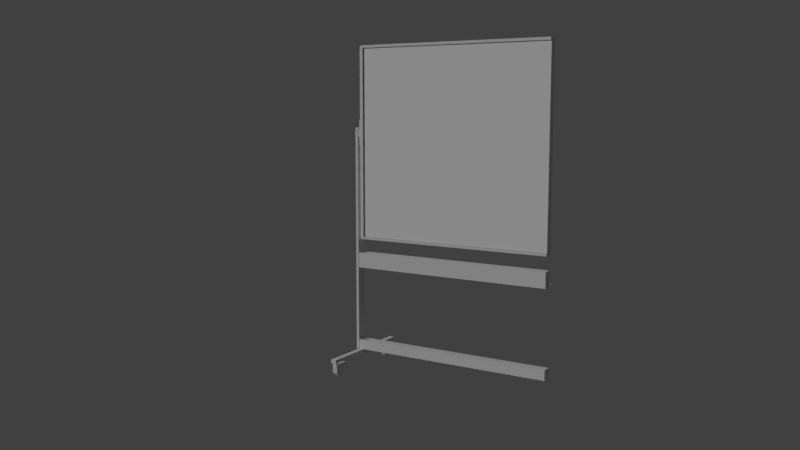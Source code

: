# Source: WhiteBoard.blend  (saved by Blender 2.79.0; exported with 4.5.12 LTS)
import bpy
from mathutils import Matrix  # noqa: F401  (used for matrix-valued properties, if any)

bpy.ops.wm.read_factory_settings(use_empty=True)
scene = bpy.context.scene
scene.name = 'Scene'

# ---- collections
col_collection_1 = bpy.data.collections.new('Collection 1'); scene.collection.children.link(col_collection_1)
col_collection_1.hide_render = True
col_collection_1.hide_viewport = True
col_collection_3 = bpy.data.collections.new('Collection 3'); scene.collection.children.link(col_collection_3)

# ---- materials (node trees are filled in below, after node groups)
mat_material = bpy.data.materials.new('Material')
mat_material.alpha_threshold = 0.0
mat_material.roughness = 0.5
mat_material_003 = bpy.data.materials.new('Material.003')
mat_material_003.alpha_threshold = 0.0
mat_material_003.roughness = 0.5
mat_black_plastic_color_001 = bpy.data.materials.new('Black_Plastic_Color.001')
mat_black_plastic_color_001.alpha_threshold = 0.0
mat_black_plastic_color_001.roughness = 0.5
mat_black_plastic_color = bpy.data.materials.new('Black_Plastic_Color')
mat_black_plastic_color.alpha_threshold = 0.0
mat_black_plastic_color.roughness = 0.5

# ---- material node trees
mat_material.use_nodes = True; mat_material.node_tree.nodes.clear()
_N = mat_material.node_tree.nodes; _L = mat_material.node_tree.links
n0 = _N.new('ShaderNodeOutputMaterial'); n0.name = 'Material Output'; n0.location = (300, 300)
n1 = _N.new('ShaderNodeBsdfDiffuse'); n1.name = 'Diffuse BSDF'; n1.location = (10, 300)
_L.new(n1.outputs[0], n0.inputs[0])
n0.is_active_output = True
mat_material_003.use_nodes = True; mat_material_003.node_tree.nodes.clear()
_N = mat_material_003.node_tree.nodes; _L = mat_material_003.node_tree.links
n0 = _N.new('ShaderNodeOutputMaterial'); n0.name = 'Material Output'; n0.location = (300, 300)
n1 = _N.new('ShaderNodeBsdfDiffuse'); n1.name = 'Diffuse BSDF'; n1.location = (10, 300)
n1.inputs[0].default_value = (0.9, 0.9, 0.9, 1.0)
_L.new(n1.outputs[0], n0.inputs[0])
n0.is_active_output = True
mat_black_plastic_color_001.use_nodes = True; mat_black_plastic_color_001.node_tree.nodes.clear()
_N = mat_black_plastic_color_001.node_tree.nodes; _L = mat_black_plastic_color_001.node_tree.links
n0 = _N.new('ShaderNodeOutputMaterial'); n0.name = 'Material Output'; n0.location = (300, 300)
n1 = _N.new('ShaderNodeBsdfDiffuse'); n1.name = 'Diffuse BSDF'; n1.location = (10, 300)
n1.inputs[0].default_value = (0.2079, 0.2079, 0.2079, 1.0)
_L.new(n1.outputs[0], n0.inputs[0])
n0.is_active_output = True
mat_black_plastic_color.use_nodes = True; mat_black_plastic_color.node_tree.nodes.clear()
_N = mat_black_plastic_color.node_tree.nodes; _L = mat_black_plastic_color.node_tree.links
n0 = _N.new('ShaderNodeOutputMaterial'); n0.name = 'Material Output'; n0.location = (300, 300)
n1 = _N.new('ShaderNodeBsdfDiffuse'); n1.name = 'Diffuse BSDF'; n1.location = (10, 300)
n1.inputs[0].default_value = (0.208, 0.208, 0.208, 1.0)
_L.new(n1.outputs[0], n0.inputs[0])
n0.is_active_output = True

# ---- world
world_world = bpy.data.worlds.new('World'); scene.world = world_world
world_world.color = (0.05088, 0.05088, 0.05088)
world_world.use_sun_shadow = False
world_world.sun_shadow_jitter_overblur = 0.0
world_world.cycles.sampling_method = 'MANUAL'

# ---- cameras
cam_camera_001 = bpy.data.cameras.new('Camera.001')
cam_camera_001.clip_end = 100.0
cam_camera_001.lens = 35.0
cam_camera_001.sensor_width = 32.0
cam_camera_001.sensor_height = 18.0
cam_camera_001.display_size = 2.0
cam_camera_001.dof.focus_distance = 0.0

# ---- lights
light_lamp = bpy.data.lights.new('Lamp', 'POINT')
light_lamp.transmission_factor = 0.0
light_lamp.cutoff_distance = 30.0
light_lamp.energy = 100.0
light_lamp.shadow_buffer_clip_start = 1.001
light_lamp.shadow_soft_size = 0.1
light_lamp.shadow_maximum_resolution = 0.006
light_lamp.use_absolute_resolution = True
light_hemi = bpy.data.lights.new('Hemi', 'SUN')
light_hemi.transmission_factor = 0.0
light_hemi.angle = 0.1993
light_hemi.energy = 1.0
light_hemi.shadow_buffer_clip_start = 0.5
light_hemi.shadow_soft_size = 0.1
light_hemi.shadow_cascade_max_distance = 1000.0
light_sun = bpy.data.lights.new('Sun', 'SUN')
light_sun.transmission_factor = 0.0
light_sun.angle = 0.1993
light_sun.energy = 1.0
light_sun.shadow_buffer_clip_start = 0.5
light_sun.shadow_soft_size = 0.1
light_sun.shadow_cascade_max_distance = 1000.0

# ---- meshes
me_circle_010 = bpy.data.meshes.new('Circle.010')
me_circle_010.from_pydata([(2.856, -0.1228, 0.1586), (-2.376, -0.1228, 0.1846), (2.856, 0.1361, 0.1586), (-2.376, 0.1361, 0.1846), (2.856, -0.09956, 5.712), (-2.392, -0.1228, 5.712), (2.856, 0.1128, 5.712), (-2.392, 0.1361, 5.712), (-0.3844, -0.1228, 0.1586), (-0.3844, 0.1361, 0.1586), (-0.3844, 0.1128, 5.712), (-0.3844, -0.09956, 5.712), (0.3075, 0.1361, 0.1586), (0.3075, 0.1128, 5.712), (0.3075, -0.09956, 5.712), (0.3075, -0.1228, 0.1586), (-0.09432, 0.1128, 5.712), (-0.09432, -0.09956, 5.712), (0.07857, 0.1128, 5.712), (0.07857, -0.09956, 5.712), (-2.32, -0.1228, 0.1586), (-2.32, 0.1361, 0.1586), (-2.32, 0.1128, 5.712), (-2.32, -0.09956, 5.712), (2.856, 0.1128, 0.2536), (-2.392, 0.1361, 0.2536), (2.856, -0.09956, 0.2536), (-2.392, -0.1228, 0.2536), (-0.3844, -0.09956, 0.2536), (-0.3844, 0.1128, 0.2536), (0.3075, 0.1128, 0.2536), (0.3075, -0.09956, 0.2536), (-0.09432, 0.1128, 0.2536), (-0.09432, -0.09956, 0.2536), (0.07857, -0.09956, 0.2536), (0.07857, 0.1128, 0.2536), (-2.32, -0.09956, 0.2536), (-2.32, 0.1128, 0.2536), (-2.376, -0.1228, 0.1846), (-2.392, -0.1228, 0.2536), (-2.392, -0.1228, 5.712), (-2.32, -0.1387, 0.1586), (-2.376, -0.1387, 0.1846), (-2.392, -0.1387, 0.2536), (-0.09432, -0.1387, 0.1586), (-0.3844, -0.1387, 0.1586), (-0.3844, -0.1387, 0.2536), (2.856, -0.1387, 0.1586), (0.3075, -0.1387, 0.1586), (0.3075, -0.1387, 0.2536), (0.07857, -0.1387, 0.1586), (-0.09432, -0.1387, 0.2536), (0.07857, -0.1387, 0.2536), (-2.392, -0.1387, 5.712), (-2.32, -0.1387, 5.712), (-2.32, -0.1387, 0.2536), (2.856, -0.1387, 0.2536), (0.3075, 0.1505, 0.1586), (2.856, 0.1505, 0.1586), (2.856, 0.1505, 0.2536), (-2.392, 0.1505, 0.2536), (-2.392, 0.1505, 5.712), (-2.32, 0.1505, 0.1586), (-0.3844, 0.1505, 0.1586), (0.07857, 0.1505, 0.1586), (-0.09432, 0.1505, 0.1586), (-2.376, 0.1505, 0.1846), (-2.32, 0.1505, 5.712), (-2.32, 0.1505, 0.2536), (-0.3844, 0.1505, 0.2536), (0.3075, 0.1505, 0.2536), (-0.09432, 0.1505, 0.2536), (0.07857, 0.1505, 0.2536), (2.921, 0.1361, 0.1586), (2.921, -0.1228, 0.1586), (2.921, 0.1361, 0.2536), (2.921, -0.1228, 5.712), (2.921, 0.1361, 5.712), (2.921, -0.1228, 0.2536), (2.921, 0.1505, 0.2536), (2.921, 0.1505, 0.1586), (2.856, 0.1505, 5.712), (2.856, 0.1505, 0.2536), (2.921, 0.1505, 5.712), (2.921, 0.1505, 0.2536), (2.856, -0.1228, 0.1586), (-2.376, -0.1228, 0.1846), (2.856, 0.1361, 0.1586), (-2.376, 0.1361, 0.1846), (2.856, -0.1228, 5.712), (-2.392, -0.1228, 5.712), (2.856, 0.1361, 5.712), (-2.392, 0.1361, 5.712), (-0.3844, -0.1228, 0.1586), (-0.3844, 0.1361, 0.1586), (0.3075, 0.1361, 0.1586), (0.3075, -0.1228, 0.1586), (-0.09432, -0.1228, 0.1586), (-0.09432, 0.1361, 0.1586), (-0.09432, -0.1228, 0.1249), (-0.09432, 0.1361, 0.1249), (0.07857, 0.1361, 0.1586), (0.07857, 0.1361, 0.1249), (0.07857, -0.1228, 0.1586), (0.07857, -0.1228, 0.1249), (0.07857, -0.1228, 0.1249), (-0.09432, -0.1228, 0.1249), (-0.09432, 0.1361, 0.1249), (0.07857, 0.1361, 0.1249), (-2.32, -0.1228, 0.1586), (-2.32, 0.1361, 0.1586), (-2.32, 0.1361, 5.712), (-2.32, -0.1228, 5.712), (2.856, 0.1361, 0.2536), (-2.392, 0.1361, 0.2536), (2.856, -0.1228, 0.2536), (-2.392, -0.1228, 0.2536), (-0.3844, -0.1228, 0.2536), (-0.3844, 0.1361, 0.2536), (0.3075, 0.1361, 0.2536), (0.3075, -0.1228, 0.2536), (-0.09432, 0.1361, 0.2536), (-0.09432, -0.1228, 0.2536), (0.07857, -0.1228, 0.2536), (0.07857, 0.1361, 0.2536), (-2.32, -0.1228, 0.2536), (-2.32, 0.1361, 0.2536), (-2.32, -0.1228, 0.1586), (-2.376, -0.1228, 0.1846), (-2.392, -0.1228, 0.2536), (-0.09432, -0.1228, 0.1586), (-0.3844, -0.1228, 0.1586), (-0.3844, -0.1228, 0.2536), (2.856, -0.1228, 0.1586), (0.3075, -0.1228, 0.1586), (0.3075, -0.1228, 0.2536), (0.07857, -0.1228, 0.1586), (-0.09432, -0.1228, 0.2536), (0.07857, -0.1228, 0.2536), (-2.392, -0.1228, 5.712), (-2.32, -0.1228, 5.712), (-2.32, -0.1228, 0.2536), (2.856, -0.1228, 0.2536), (-2.32, -0.1228, 0.1586), (-2.376, -0.1228, 0.1846), (-2.392, -0.1228, 0.2536), (-0.09432, -0.1228, 0.1586), (-0.3844, -0.1228, 0.1586), (-0.3844, -0.1228, 0.2536), (2.856, -0.1228, 0.1586), (0.3075, -0.1228, 0.1586), (0.3075, -0.1228, 0.2536), (0.07857, -0.1228, 0.1586), (-0.09432, -0.1228, 0.2536), (0.07857, -0.1228, 0.2536), (-2.392, -0.1228, 5.712), (-2.32, -0.1228, 5.712), (-2.32, -0.1228, 0.2536), (2.856, -0.1228, 0.2536), (-2.32, -0.1387, 0.1586), (-2.376, -0.1387, 0.1846), (-0.09432, -0.1387, 0.1586), (-0.3844, -0.1387, 0.1586), (-0.3844, -0.1387, 0.2536), (2.856, -0.1387, 0.1586), (0.3075, -0.1387, 0.1586), (0.3075, -0.1387, 0.2536), (0.07857, -0.1387, 0.1586), (-0.09432, -0.1387, 0.2536), (0.07857, -0.1387, 0.2536), (-2.392, -0.1387, 5.712), (-2.32, -0.1387, 5.712), (-2.32, -0.1387, 0.2536), (2.856, -0.1387, 0.2536), (0.3075, 0.1505, 0.1586), (2.856, 0.1505, 0.1586), (2.856, 0.1505, 0.2536), (-2.392, 0.1505, 0.2536), (-2.392, 0.1505, 5.712), (-2.32, 0.1505, 0.1586), (-0.3844, 0.1505, 0.1586), (0.07857, 0.1505, 0.1586), (-0.09432, 0.1505, 0.1586), (-2.376, 0.1505, 0.1846), (-2.32, 0.1505, 5.712), (-2.32, 0.1505, 0.2536), (-0.3844, 0.1505, 0.2536), (0.3075, 0.1505, 0.2536), (-0.09432, 0.1505, 0.2536), (0.07857, 0.1505, 0.2536), (2.921, 0.1361, 0.1586), (2.921, -0.1228, 0.1586), (2.921, 0.1361, 0.2536), (2.921, -0.1228, 5.712), (2.921, 0.1361, 5.712), (2.921, -0.1228, 0.2536), (2.921, 0.1505, 0.2536), (2.921, 0.1505, 0.1586), (2.921, -0.1387, 0.1586), (2.921, -0.1228, 0.1586), (2.921, -0.1387, 0.2536), (2.921, -0.1228, 0.2536), (2.856, 0.1505, 5.712), (2.856, 0.1505, 0.2536), (2.921, 0.1505, 5.712), (2.921, 0.1505, 0.2536), (2.856, -0.1387, 0.2536), (2.856, -0.1387, 5.712), (2.921, -0.1387, 0.2536), (2.921, -0.1387, 5.712)], [], [(20, 1, 3, 21), (22, 7, 5, 23), (25, 3, 1, 27), (16, 10, 11, 17), (0, 15, 12, 2), (11, 23, 36, 28, 33, 34, 31, 26, 4, 14, 19, 17), (6, 13, 14, 4), (18, 16, 17, 19), (13, 18, 19, 14), (10, 22, 23, 11), (8, 20, 21, 9), (7, 25, 27, 5), (40, 39, 43, 53), (58, 59, 79, 80), (55, 43, 42, 41), (51, 46, 45, 44), (56, 49, 48, 47), (52, 51, 44, 50), (49, 52, 50, 48), (46, 55, 41, 45), (54, 53, 43, 55), (39, 38, 42, 43), (68, 60, 61, 67), (63, 62, 68, 69), (57, 64, 72, 70), (64, 65, 71, 72), (58, 57, 70, 59), (65, 63, 69, 71), (62, 66, 60, 68), (75, 77, 76, 78), (73, 75, 78, 74), (6, 4, 76, 77), (82, 81, 83, 84), (32, 29, 37, 22, 10, 16, 18, 13, 6, 24, 30, 35), (126, 118, 186, 185), (103, 96, 134, 136), (87, 175, 197, 190), (122, 117, 132, 137), (117, 125, 141, 132), (102, 104, 105, 108), (97, 103, 136, 130), (109, 93, 131, 127), (99, 100, 107, 106), (104, 99, 106, 105), (100, 102, 108, 107), (93, 97, 130, 131), (94, 110, 179, 180), (119, 113, 176, 187), (114, 92, 178, 177), (95, 101, 181, 174), (111, 126, 185, 184), (173, 164, 198, 200), (115, 120, 135, 142), (176, 113, 192, 196), (131, 130, 146, 147), (132, 141, 157, 148), (129, 128, 144, 145), (136, 134, 150, 152), (141, 140, 156, 157), (128, 127, 143, 144), (139, 129, 145, 155), (96, 85, 133, 134), (85, 115, 142, 133), (86, 109, 127, 128), (120, 123, 138, 135), (112, 90, 139, 140), (90, 116, 129, 139), (123, 122, 137, 138), (125, 112, 140, 141), (116, 86, 128, 129), (157, 156, 171, 172), (144, 143, 159, 160), (146, 152, 167, 161), (153, 148, 163, 168), (158, 151, 166, 173), (135, 138, 154, 151), (127, 131, 147, 143), (138, 137, 153, 154), (140, 139, 155, 156), (134, 133, 149, 150), (142, 135, 151, 158), (137, 132, 148, 153), (133, 142, 158, 149), (130, 136, 152, 146), (152, 150, 165, 167), (148, 157, 172, 163), (147, 146, 161, 162), (151, 154, 169, 166), (143, 147, 162, 159), (154, 153, 168, 169), (156, 155, 170, 171), (150, 149, 164, 165), (118, 121, 188, 186), (110, 88, 183, 179), (98, 94, 180, 182), (88, 114, 177, 183), (124, 119, 187, 189), (92, 111, 184, 178), (87, 95, 174, 175), (121, 124, 189, 188), (101, 98, 182, 181), (192, 190, 197, 196), (199, 201, 200, 198), (113, 91, 202, 203), (193, 89, 207, 209), (85, 87, 190, 191), (164, 149, 199, 198), (158, 173, 200, 201), (149, 158, 201, 199), (115, 85, 191, 195), (91, 194, 204, 202), (192, 113, 203, 205), (194, 192, 205, 204), (207, 206, 208, 209), (89, 115, 206, 207), (195, 193, 209, 208), (115, 195, 208, 206)])
me_circle_010.polygons.foreach_set('material_index', [0, 0, 0, 0, 0, 1, 0, 0, 0, 0, 0, 0, 0, 0, 0, 0, 0, 0, 0, 0, 0, 0, 0, 0, 0, 0, 0, 0, 0, 0, 0, 0, 0, 1, 0, 0, 0, 0, 0, 0, 0, 0, 0, 0, 0, 0, 0, 0, 0, 0, 0, 0, 0, 0, 0, 0, 0, 0, 0, 0, 0, 0, 0, 0, 0, 0, 0, 0, 0, 0, 0, 0, 0, 0, 0, 0, 0, 0, 0, 0, 0, 0, 0, 0, 0, 0, 0, 0, 0, 0, 0, 0, 0, 0, 0, 0, 0, 0, 0, 0, 0, 0, 0, 0, 0, 0, 0, 0, 0, 0, 0, 0, 0, 0, 0, 0, 0])
me_circle_010.materials.append(mat_material)
me_circle_010.materials.append(mat_material_003)
me_circle_010.use_remesh_preserve_volume = False
me_circle_010.use_remesh_preserve_attributes = False
me_circle_010.use_mirror_vertex_groups = False
me_circle_010.update()
me_cube_003 = bpy.data.meshes.new('Cube.003')
me_cube_003.from_pydata([(-1.0, -1.0, -1.0), (-1.0, -1.235, -0.26), (-1.0, 1.0, -1.0), (-1.0, 1.0, -0.7529), (1.0, -1.0, -1.0), (1.0, -1.235, -0.26), (1.0, 1.0, -1.0), (1.0, 1.0, -0.7529), (-1.0, -0.9815, -1.0), (-1.0, -1.217, -0.26), (1.0, -0.9815, -1.0), (1.0, -1.217, -0.26), (-1.0, -0.9805, -0.7529), (1.0, -0.9668, -1.0), (-1.0, -0.9668, -1.0), (1.0, -0.9805, -0.7529)], [], [(14, 12, 3, 2), (2, 3, 7, 6), (10, 11, 5, 4), (4, 5, 1, 0), (8, 10, 4, 0), (11, 9, 1, 5), (15, 12, 9, 11), (14, 13, 10, 8), (13, 15, 11, 10), (0, 1, 9, 8), (6, 7, 15, 13), (2, 6, 13, 14), (7, 3, 12, 15), (8, 9, 12, 14)])
me_cube_003.use_remesh_preserve_volume = False
me_cube_003.use_remesh_preserve_attributes = False
me_cube_003.use_mirror_vertex_groups = False
me_cube_003.update()
me_circle_003 = bpy.data.meshes.new('Circle.003')
me_circle_003.from_pydata([(-1.625e-07, 1.0, 3.718), (-0.9511, 0.309, 3.718), (-0.5878, -0.809, 3.718), (0.5878, -0.809, 3.718), (0.9511, 0.309, 3.718), (-1.42e-07, 1.0, 3.249), (-0.9511, 0.309, 3.249), (-0.5878, -0.809, 3.249), (0.5878, -0.809, 3.249), (0.9511, 0.309, 3.249), (-1.42e-07, 1.0, 3.249), (-0.9511, 0.309, 3.249), (-0.5878, -0.809, 3.249), (0.5878, -0.809, 3.249), (0.9511, 0.309, 3.249), (-1.06e-07, 1.597e-07, 3.183), (0.2666, 1.381, 8.638), (1.218, 0.6898, 8.638), (0.8544, -0.4283, 8.638), (-0.3212, -0.4283, 8.638), (-0.6844, 0.6898, 8.638), (0.2666, 1.381, 9.107), (1.218, 0.6898, 9.107), (0.8544, -0.4283, 9.107), (-0.3212, -0.4283, 9.107), (-0.6844, 0.6898, 9.107), (0.2666, 1.381, 9.107), (1.218, 0.6898, 9.107), (0.8544, -0.4283, 9.107), (-0.3212, -0.4283, 9.107), (-0.6844, 0.6898, 9.107), (0.2666, 0.3807, 9.173), (-7.598, 3.542, 8.677), (-7.598, 3.542, 3.697), (7.791, -5.175, 8.677), (7.791, 3.542, 8.677), (7.791, -5.175, 3.697), (7.791, 3.542, 3.697), (-8.64, 4.138, 8.677), (-8.64, 4.138, 3.697), (7.791, 1.395, 3.697), (7.791, 1.395, 8.677), (7.791, -0.7947, 3.697), (7.791, -0.7947, 8.677), (-5.227, 3.542, 3.697), (-5.227, 3.542, 8.677), (-5.227, 1.395, 8.677), (-5.227, 1.395, 3.697), (-0.5134, 3.542, 3.697), (-0.5134, -5.175, 8.677), (-0.5134, 1.395, 3.697), (-0.5134, -0.7947, 3.697), (-0.5134, -5.175, 3.697), (-0.5134, 3.542, 8.677), (-0.5134, 1.395, 8.677), (-0.5134, -0.7947, 8.677), (1.729, 3.422, 4.039), (1.729, 3.422, 8.372), (4.176, 2.409, 4.039), (4.176, 2.409, 8.372), (6.048, 0.5358, 4.039), (6.048, 0.5358, 8.372), (7.062, -1.911, 4.039), (7.062, -1.911, 8.372), (7.062, -4.56, 4.039), (7.062, -4.56, 8.372), (6.048, -7.007, 4.039), (6.048, -7.007, 8.372), (4.176, -8.88, 4.039), (4.176, -8.88, 8.372), (1.729, -9.893, 4.039), (1.729, -9.893, 8.372), (-0.9201, -9.893, 4.039), (-0.9201, -9.893, 8.372), (-3.367, -8.88, 4.039), (-3.367, -8.88, 8.372), (-5.24, -7.007, 4.039), (-5.24, -7.007, 8.372), (-6.254, -4.56, 4.039), (-6.254, -4.56, 8.372), (-6.254, -1.911, 4.039), (-6.254, -1.911, 8.372), (-5.24, 0.5358, 4.039), (-5.24, 0.5358, 8.372), (-3.367, 2.409, 4.039), (-3.367, 2.409, 8.372), (-0.9201, 3.422, 4.039), (-0.9201, 3.422, 8.372), (4.63, 1.946, 5.615), (-0.9201, 3.422, 5.265), (5.163, 1.508, 5.668), (-0.9201, 3.422, 7.254), (5.601, 1.002, 5.815), (-3.367, 2.409, 5.265), (5.892, 0.6473, 6.032), (-3.367, 2.409, 7.254), (5.995, 0.5228, 6.288), (-5.24, 0.5358, 5.265), (5.892, 0.6473, 6.542), (-5.24, 0.5358, 7.254), (5.601, 1.002, 6.757), (-6.254, -1.911, 5.265), (5.163, 1.508, 6.899), (-6.254, -1.911, 7.254), (4.63, 1.946, 6.947), (-6.254, -4.56, 5.265), (4.093, 2.348, 6.895), (-6.254, -4.56, 7.254), (3.629, 2.596, 6.749), (-5.24, -7.007, 5.265), (3.319, 2.762, 6.532), (-5.24, -7.007, 7.254), (3.21, 2.82, 6.277), (-3.367, -8.88, 5.265), (3.319, 2.762, 6.022), (-3.367, -8.88, 7.254), (3.629, 2.596, 5.807), (-0.9201, -9.893, 5.265), (4.093, 2.348, 5.664), (-0.9201, -9.893, 7.254), (4.63, 5.48, 5.615), (1.729, -9.893, 5.265), (5.163, 5.48, 5.668), (1.729, -9.893, 7.254), (5.601, 5.48, 5.815), (4.176, -8.88, 5.265), (5.892, 5.48, 6.032), (4.176, -8.88, 7.254), (5.995, 5.48, 6.288), (6.048, -7.007, 5.265), (5.892, 5.48, 6.542), (6.048, -7.007, 7.254), (5.601, 5.48, 6.757), (7.062, -4.56, 5.265), (5.163, 5.48, 6.899), (7.062, -4.56, 7.254), (4.63, 5.48, 6.947), (7.062, -1.911, 5.265), (4.093, 5.48, 6.895), (7.062, -1.911, 7.254), (3.629, 5.48, 6.749), (6.048, 0.5358, 5.265), (3.319, 5.48, 6.532), (6.048, 0.5358, 7.254), (3.21, 5.48, 6.277), (4.176, 2.409, 5.265), (3.319, 5.48, 6.022), (4.176, 2.409, 7.254), (3.629, 5.48, 5.807), (1.729, 3.422, 5.265), (4.093, 5.48, 5.664), (1.729, 3.422, 7.254), (0.4042, -3.236, 4.09), (0.4042, -3.236, 8.322), (-0.8889, 3.265, 5.49), (-3.278, 2.276, 5.49), (-5.107, 0.447, 5.49), (-6.097, -1.942, 5.49), (-6.097, -4.529, 5.49), (-5.107, -6.918, 5.49), (-3.278, -8.747, 5.49), (-0.8889, -9.737, 5.49), (1.697, 3.265, 5.49), (4.087, 2.276, 5.49), (5.916, 0.447, 5.49), (6.905, -1.942, 5.49), (6.905, -4.529, 5.49), (5.916, -6.918, 5.49), (4.087, -8.747, 5.49), (1.697, -9.737, 5.49), (-0.8889, 3.265, 7.051), (-3.278, 2.276, 7.051), (-5.107, 0.447, 7.051), (-6.097, -1.942, 7.051), (-6.097, -4.529, 7.051), (-5.107, -6.918, 7.051), (-3.278, -8.747, 7.051), (-0.8889, -9.737, 7.051), (1.697, 3.265, 7.051), (4.087, 2.276, 7.051), (5.916, 0.447, 7.051), (6.905, -1.942, 7.051), (6.905, -4.529, 7.051), (5.916, -6.918, 7.051), (4.087, -8.747, 7.051), (1.697, -9.737, 7.051), (-0.7012, 2.322, 5.475), (-0.7012, 2.322, 5.303), (-2.744, 1.476, 5.475), (-2.744, 1.476, 5.303), (-4.307, -0.08767, 5.475), (-4.307, -0.08767, 5.303), (-5.153, -2.13, 5.475), (-5.153, -2.13, 5.303), (-5.153, -4.341, 5.475), (-5.153, -4.341, 5.303), (-4.307, -6.383, 5.475), (-4.307, -6.383, 5.303), (-2.744, -7.947, 5.475), (-2.744, -7.947, 5.303), (-0.7012, -8.793, 5.475), (-0.7012, -8.793, 5.303), (1.51, 2.322, 5.475), (1.51, 2.322, 5.303), (3.552, 1.476, 5.475), (3.552, 1.476, 5.303), (5.115, -0.08767, 5.475), (5.115, -0.08767, 5.303), (5.961, -2.13, 5.475), (5.961, -2.13, 5.303), (5.961, -4.341, 5.475), (5.961, -4.341, 5.303), (5.115, -6.383, 5.475), (5.115, -6.383, 5.303), (3.552, -7.947, 5.475), (3.552, -7.947, 5.303), (1.51, -8.793, 5.475), (1.51, -8.793, 5.303), (-2.704, -7.888, 7.216), (-0.6874, -8.723, 7.216), (-4.248, -6.344, 7.216), (-5.084, -4.327, 7.216), (-5.084, -2.144, 7.216), (-4.248, -0.127, 7.216), (-2.704, 1.417, 7.216), (-0.6874, 2.252, 7.216), (1.496, 2.252, 7.216), (1.496, -8.723, 7.216), (3.513, -7.888, 7.216), (5.056, -6.344, 7.216), (5.892, -4.327, 7.216), (5.892, -2.144, 7.216), (5.056, -0.127, 7.216), (3.513, 1.417, 7.216), (-0.6874, 2.252, 7.065), (-2.704, 1.417, 7.065), (-4.248, -0.127, 7.065), (-5.084, -2.144, 7.065), (-5.084, -4.327, 7.065), (-4.248, -6.344, 7.065), (-2.704, -7.888, 7.065), (-0.6874, -8.723, 7.065), (1.496, 2.252, 7.065), (3.513, 1.417, 7.065), (5.056, -0.127, 7.065), (5.892, -2.144, 7.065), (5.892, -4.327, 7.065), (5.056, -6.344, 7.065), (3.513, -7.888, 7.065), (1.496, -8.723, 7.065), (1.729, 3.422, 5.184), (1.729, 3.422, 4.154), (4.176, 2.409, 5.184), (4.176, 2.409, 4.154), (6.048, 0.5358, 5.184), (6.048, 0.5358, 4.154), (7.062, -1.911, 5.184), (7.062, -1.911, 4.154), (7.062, -4.56, 5.184), (7.062, -4.56, 4.154), (6.048, -7.007, 5.184), (6.048, -7.007, 4.154), (4.176, -8.88, 5.184), (4.176, -8.88, 4.154), (1.729, -9.893, 5.184), (1.729, -9.893, 4.154), (-0.9201, -9.893, 5.184), (-0.9201, -9.893, 4.154), (-3.367, -8.88, 5.184), (-3.367, -8.88, 4.154), (-5.24, -7.007, 5.184), (-5.24, -7.007, 4.154), (-6.254, -4.56, 5.184), (-6.254, -4.56, 4.154), (-6.254, -1.911, 5.184), (-6.254, -1.911, 4.154), (-5.24, 0.5358, 5.184), (-5.24, 0.5358, 4.154), (-3.367, 2.409, 5.184), (-3.367, 2.409, 4.154), (-0.9201, 3.422, 5.184), (-0.9201, 3.422, 4.154), (-0.8889, 3.265, 6.956), (-0.8889, 3.265, 5.569), (-3.278, 2.276, 6.956), (-3.278, 2.276, 5.569), (-5.107, 0.447, 6.956), (-5.107, 0.447, 5.569), (-6.097, -1.942, 6.956), (-6.097, -1.942, 5.569), (-6.097, -4.529, 6.956), (-6.097, -4.529, 5.569), (-5.107, -6.918, 6.956), (-5.107, -6.918, 5.569), (-3.278, -8.747, 6.956), (-3.278, -8.747, 5.569), (-0.8889, -9.737, 6.956), (-0.8889, -9.737, 5.569), (1.697, 3.265, 6.956), (1.697, 3.265, 5.569), (4.087, 2.276, 6.956), (4.087, 2.276, 5.569), (5.916, 0.447, 6.956), (5.916, 0.447, 5.569), (6.905, -1.942, 6.956), (6.905, -1.942, 5.569), (6.905, -4.529, 6.956), (6.905, -4.529, 5.569), (5.916, -6.918, 6.956), (5.916, -6.918, 5.569), (4.087, -8.747, 6.956), (4.087, -8.747, 5.569), (1.697, -9.737, 6.956), (1.697, -9.737, 5.569), (-0.9201, 3.422, 8.315), (-0.9201, 3.422, 7.318), (-3.367, 2.409, 8.315), (-3.367, 2.409, 7.318), (-5.24, 0.5358, 8.315), (-5.24, 0.5358, 7.318), (-6.254, -1.911, 8.315), (-6.254, -1.911, 7.318), (-6.254, -4.56, 8.315), (-6.254, -4.56, 7.318), (-5.24, -7.007, 8.315), (-5.24, -7.007, 7.318), (-3.367, -8.88, 8.315), (-3.367, -8.88, 7.318), (-0.9201, -9.893, 8.315), (-0.9201, -9.893, 7.318), (1.729, 3.422, 8.315), (1.729, 3.422, 7.318), (4.176, 2.409, 8.315), (4.176, 2.409, 7.318), (6.048, 0.5358, 8.315), (6.048, 0.5358, 7.318), (7.062, -1.911, 8.315), (7.062, -1.911, 7.318), (7.062, -4.56, 8.315), (7.062, -4.56, 7.318), (6.048, -7.007, 8.315), (6.048, -7.007, 7.318), (4.176, -8.88, 8.315), (4.176, -8.88, 7.318), (1.729, -9.893, 8.315), (1.729, -9.893, 7.318)], [], [(4, 0, 5, 9), (2, 3, 8, 7), (0, 1, 6, 5), (3, 4, 9, 8), (1, 2, 7, 6), (8, 9, 14, 13), (6, 7, 12, 11), (9, 5, 10, 14), (7, 8, 13, 12), (5, 6, 11, 10), (14, 10, 15), (12, 13, 15), (10, 11, 15), (13, 14, 15), (11, 12, 15), (20, 25, 21, 16), (18, 23, 24, 19), (16, 21, 22, 17), (19, 24, 25, 20), (17, 22, 23, 18), (24, 29, 30, 25), (22, 27, 28, 23), (25, 30, 26, 21), (23, 28, 29, 24), (21, 26, 27, 22), (30, 31, 26), (28, 31, 29), (26, 31, 27), (29, 31, 30), (27, 31, 28), (38, 32, 33, 39), (50, 48, 37, 40), (40, 37, 35, 41), (46, 45, 32), (44, 33, 32, 45), (42, 40, 41, 43), (51, 50, 40, 42), (52, 51, 42, 36), (36, 42, 43, 34), (55, 54, 46), (48, 44, 45, 53), (54, 53, 45, 46), (33, 44, 47), (38, 46, 32), (41, 35, 53, 54), (37, 48, 53, 35), (43, 41, 54, 55), (34, 43, 55, 49), (47, 50, 51), (47, 44, 48, 50), (39, 33, 47), (251, 253, 58, 56), (253, 255, 60, 58), (255, 257, 62, 60), (257, 259, 64, 62), (259, 261, 66, 64), (261, 263, 68, 66), (263, 265, 70, 68), (265, 267, 72, 70), (267, 269, 74, 72), (269, 271, 76, 74), (271, 273, 78, 76), (273, 275, 80, 78), (275, 277, 82, 80), (277, 279, 84, 82), (279, 281, 86, 84), (77, 75, 153, 79), (124, 92, 90, 122), (126, 94, 92, 124), (168, 169, 216, 214), (128, 96, 94, 126), (329, 327, 115, 119), (130, 98, 96, 128), (105, 109, 197, 195), (132, 100, 98, 130), (327, 325, 111, 115), (134, 102, 100, 132), (137, 141, 207, 209), (136, 104, 102, 134), (325, 323, 107, 111), (138, 106, 104, 136), (167, 168, 214, 212), (140, 108, 106, 138), (323, 321, 103, 107), (142, 110, 108, 140), (93, 97, 191, 189), (144, 112, 110, 142), (321, 319, 99, 103), (146, 114, 112, 144), (166, 167, 212, 210), (148, 116, 114, 146), (319, 317, 95, 99), (150, 118, 116, 148), (133, 137, 209, 211), (120, 88, 118, 150), (317, 315, 91, 95), (280, 89, 149, 250), (147, 143, 232, 233), (345, 329, 119, 123), (72, 74, 152, 70), (60, 62, 152, 58), (78, 80, 82, 152), (68, 70, 152, 66), (86, 56, 58, 152), (64, 66, 152, 62), (82, 84, 86, 152), (153, 59, 57, 87), (71, 153, 75, 73), (153, 71, 69, 67), (153, 83, 81, 79), (59, 153, 63, 61), (63, 153, 67, 65), (83, 153, 87, 85), (314, 87, 57, 330), (88, 120, 122, 90), (165, 166, 210, 208), (343, 345, 123, 127), (164, 165, 208, 206), (341, 343, 127, 131), (109, 113, 199, 197), (339, 341, 131, 135), (129, 133, 211, 213), (337, 339, 135, 139), (161, 160, 198, 200), (335, 337, 139, 143), (149, 89, 187, 203), (333, 335, 143, 147), (163, 164, 206, 204), (331, 333, 147, 151), (160, 159, 196, 198), (299, 301, 163, 162), (301, 303, 164, 163), (303, 305, 165, 164), (305, 307, 166, 165), (307, 309, 167, 166), (309, 311, 168, 167), (311, 313, 169, 168), (313, 297, 161, 169), (97, 101, 193, 191), (285, 283, 154, 155), (287, 285, 155, 156), (289, 287, 156, 157), (291, 289, 157, 158), (293, 291, 158, 159), (295, 293, 159, 160), (297, 295, 160, 161), (178, 170, 234, 242), (99, 95, 224, 223), (175, 176, 240, 239), (179, 178, 242, 243), (176, 177, 241, 240), (143, 139, 231, 232), (180, 179, 243, 244), (115, 111, 220, 218), (181, 180, 244, 245), (139, 135, 230, 231), (182, 181, 245, 246), (103, 99, 223, 222), (183, 182, 246, 247), (135, 131, 229, 230), (184, 183, 247, 248), (282, 170, 178, 298), (200, 198, 199, 201), (198, 196, 197, 199), (196, 194, 195, 197), (194, 192, 193, 195), (192, 190, 191, 193), (190, 188, 189, 191), (188, 186, 187, 189), (216, 200, 201, 217), (214, 216, 217, 215), (212, 214, 215, 213), (210, 212, 213, 211), (208, 210, 211, 209), (206, 208, 209, 207), (204, 206, 207, 205), (202, 204, 205, 203), (187, 186, 202, 203), (169, 161, 200, 216), (141, 145, 205, 207), (154, 162, 202, 186), (89, 93, 189, 187), (155, 154, 186, 188), (117, 121, 217, 201), (145, 149, 203, 205), (101, 105, 195, 193), (156, 155, 188, 190), (157, 156, 190, 192), (121, 125, 215, 217), (113, 117, 201, 199), (158, 157, 192, 194), (159, 158, 194, 196), (125, 129, 213, 215), (162, 163, 204, 202), (234, 225, 226, 242), (219, 218, 240, 241), (218, 220, 239, 240), (220, 221, 238, 239), (221, 222, 237, 238), (222, 223, 236, 237), (223, 224, 235, 236), (224, 225, 234, 235), (227, 219, 241, 249), (228, 227, 249, 248), (229, 228, 248, 247), (230, 229, 247, 246), (231, 230, 246, 245), (232, 231, 245, 244), (233, 232, 244, 243), (226, 233, 243, 242), (174, 175, 239, 238), (111, 107, 221, 220), (173, 174, 238, 237), (123, 119, 219, 227), (151, 147, 233, 226), (172, 173, 237, 236), (171, 172, 236, 235), (127, 123, 227, 228), (95, 91, 225, 224), (170, 171, 235, 234), (107, 103, 222, 221), (177, 185, 249, 241), (131, 127, 228, 229), (91, 151, 226, 225), (185, 184, 248, 249), (119, 115, 218, 219), (74, 76, 78, 152), (86, 281, 251, 56), (281, 280, 250, 251), (93, 89, 280, 278), (278, 280, 281, 279), (97, 93, 278, 276), (276, 278, 279, 277), (101, 97, 276, 274), (274, 276, 277, 275), (105, 101, 274, 272), (272, 274, 275, 273), (109, 105, 272, 270), (270, 272, 273, 271), (113, 109, 270, 268), (268, 270, 271, 269), (117, 113, 268, 266), (266, 268, 269, 267), (121, 117, 266, 264), (264, 266, 267, 265), (125, 121, 264, 262), (262, 264, 265, 263), (129, 125, 262, 260), (260, 262, 263, 261), (133, 129, 260, 258), (258, 260, 261, 259), (137, 133, 258, 256), (256, 258, 259, 257), (141, 137, 256, 254), (254, 256, 257, 255), (145, 141, 254, 252), (252, 254, 255, 253), (149, 145, 252, 250), (250, 252, 253, 251), (154, 283, 299, 162), (283, 282, 298, 299), (177, 176, 294, 296), (296, 294, 295, 297), (176, 175, 292, 294), (294, 292, 293, 295), (175, 174, 290, 292), (292, 290, 291, 293), (174, 173, 288, 290), (290, 288, 289, 291), (173, 172, 286, 288), (288, 286, 287, 289), (172, 171, 284, 286), (286, 284, 285, 287), (171, 170, 282, 284), (284, 282, 283, 285), (185, 177, 296, 312), (312, 296, 297, 313), (184, 185, 312, 310), (310, 312, 313, 311), (183, 184, 310, 308), (308, 310, 311, 309), (182, 183, 308, 306), (306, 308, 309, 307), (181, 182, 306, 304), (304, 306, 307, 305), (180, 181, 304, 302), (302, 304, 305, 303), (179, 180, 302, 300), (300, 302, 303, 301), (178, 179, 300, 298), (298, 300, 301, 299), (57, 59, 332, 330), (330, 332, 333, 331), (59, 61, 334, 332), (332, 334, 335, 333), (61, 63, 336, 334), (334, 336, 337, 335), (63, 65, 338, 336), (336, 338, 339, 337), (65, 67, 340, 338), (338, 340, 341, 339), (67, 69, 342, 340), (340, 342, 343, 341), (69, 71, 344, 342), (342, 344, 345, 343), (91, 315, 331, 151), (315, 314, 330, 331), (71, 73, 328, 344), (344, 328, 329, 345), (85, 87, 314, 316), (316, 314, 315, 317), (83, 85, 316, 318), (318, 316, 317, 319), (81, 83, 318, 320), (320, 318, 319, 321), (79, 81, 320, 322), (322, 320, 321, 323), (77, 79, 322, 324), (324, 322, 323, 325), (75, 77, 324, 326), (326, 324, 325, 327), (73, 75, 326, 328), (328, 326, 327, 329)])
me_circle_003.polygons.foreach_set('use_smooth', [0, 0, 0, 0, 0, 0, 0, 0, 0, 0, 0, 0, 0, 0, 0, 0, 0, 0, 0, 0, 0, 0, 0, 0, 0, 0, 0, 0, 0, 0, 0, 0, 0, 0, 0, 0, 0, 0, 0, 0, 0, 0, 0, 0, 0, 0, 0, 0, 0, 0, 0, 1, 1, 1, 1, 1, 1, 1, 1, 1, 1, 1, 1, 1, 1, 1, 1, 1, 1, 1, 1, 1, 1, 1, 1, 1, 1, 1, 1, 1, 1, 1, 1, 1, 1, 1, 1, 1, 1, 1, 1, 1, 1, 1, 1, 1, 1, 1, 1, 1, 1, 1, 1, 1, 1, 1, 1, 1, 1, 1, 1, 1, 1, 1, 1, 1, 1, 1, 1, 1, 1, 1, 1, 1, 1, 1, 1, 1, 1, 1, 1, 1, 1, 1, 1, 1, 1, 1, 1, 1, 1, 1, 1, 1, 1, 1, 1, 1, 1, 1, 1, 1, 1, 1, 1, 1, 1, 1, 1, 1, 1, 1, 1, 1, 1, 1, 1, 1, 1, 1, 1, 1, 1, 1, 1, 1, 1, 1, 1, 1, 1, 1, 1, 1, 1, 1, 1, 1, 1, 1, 1, 1, 1, 1, 1, 1, 1, 1, 1, 1, 1, 1, 1, 1, 1, 1, 1, 1, 1, 1, 1, 1, 1, 1, 1, 1, 1, 1, 1, 1, 1, 1, 1, 1, 1, 1, 1, 1, 1, 1, 1, 1, 1, 1, 1, 1, 1, 1, 1, 1, 1, 1, 1, 1, 1, 1, 1, 1, 1, 1, 1, 1, 1, 1, 1, 1, 1, 1, 1, 1, 1, 1, 1, 1, 1, 1, 1, 1, 1, 1, 1, 1, 1, 1, 1, 1, 1, 1, 1, 1, 1, 1, 1, 1, 1, 1, 1, 1, 1, 1, 1, 1, 1, 1, 1, 1, 1, 1, 1, 1, 1, 1, 1, 1, 1, 1, 1, 1, 1, 1, 1, 1, 1, 1, 1, 1, 1, 1, 1, 1, 1, 1, 1])
me_circle_003.polygons.foreach_set('material_index', [0, 0, 0, 0, 0, 0, 0, 0, 0, 0, 0, 0, 0, 0, 0, 0, 0, 0, 0, 0, 0, 0, 0, 0, 0, 0, 0, 0, 0, 0, 1, 0, 0, 0, 0, 0, 0, 0, 0, 0, 0, 0, 0, 0, 0, 0, 0, 0, 0, 0, 0, 0, 0, 0, 0, 0, 0, 0, 0, 0, 0, 0, 0, 0, 0, 0, 0, 0, 0, 0, 0, 0, 0, 0, 0, 0, 0, 0, 0, 0, 0, 0, 0, 0, 0, 0, 0, 0, 0, 0, 0, 0, 0, 0, 0, 0, 0, 0, 0, 0, 0, 0, 0, 0, 0, 0, 0, 0, 0, 0, 0, 0, 0, 0, 0, 0, 0, 0, 0, 0, 0, 0, 0, 0, 0, 0, 0, 0, 0, 0, 0, 0, 0, 0, 0, 0, 0, 0, 0, 0, 0, 0, 0, 0, 0, 0, 0, 0, 0, 0, 0, 0, 0, 0, 0, 0, 0, 0, 0, 0, 0, 0, 0, 0, 0, 0, 0, 0, 0, 0, 0, 0, 0, 0, 0, 0, 0, 0, 0, 0, 0, 0, 0, 0, 0, 0, 0, 0, 0, 0, 0, 0, 0, 0, 0, 0, 0, 0, 0, 0, 0, 0, 0, 0, 0, 0, 0, 0, 0, 0, 0, 0, 0, 0, 0, 0, 0, 0, 0, 0, 0, 0, 0, 0, 0, 0, 0, 0, 0, 0, 0, 0, 0, 0, 0, 0, 0, 0, 0, 0, 0, 0, 0, 0, 0, 0, 0, 0, 0, 0, 0, 0, 0, 0, 0, 0, 0, 0, 0, 0, 0, 0, 0, 0, 0, 0, 0, 0, 0, 0, 0, 0, 0, 0, 0, 0, 0, 0, 0, 0, 0, 0, 0, 0, 0, 0, 0, 0, 0, 0, 0, 0, 0, 0, 0, 0, 0, 0, 0, 0, 0, 0, 0, 0, 0, 0, 0, 0, 0, 0, 0, 0, 0, 0, 0, 0, 0, 0, 0, 0, 0, 0, 0])
_k = set([(56, 58), (56, 86), (56, 251), (57, 59), (57, 87), (57, 330), (58, 60), (58, 152), (58, 253), (59, 61), (59, 153), (59, 332), (60, 62), (60, 255), (61, 63), (61, 334), (62, 64), (62, 152), (62, 257), (63, 65), (63, 153), (63, 336), (64, 66), (64, 259), (65, 67), (65, 338), (66, 68), (66, 152), (66, 261), (67, 69), (67, 153), (67, 340), (68, 70), (68, 263), (69, 71), (69, 342), (70, 72), (70, 152), (70, 265), (71, 73), (71, 153), (71, 344), (72, 74), (72, 267), (73, 75), (73, 328), (74, 76), (74, 152), (74, 269), (75, 77), (75, 153), (75, 326), (76, 78), (76, 271), (77, 79), (77, 324), (78, 80), (78, 152), (78, 273), (79, 81), (79, 153), (79, 322), (80, 82), (80, 275), (81, 83), (81, 320), (82, 84), (82, 152), (82, 277), (83, 85), (83, 153), (83, 318), (84, 86), (84, 279), (85, 87), (85, 316), (86, 152), (86, 281), (87, 153), (87, 314), (89, 93), (89, 149), (89, 187), (89, 280), (91, 95), (91, 151), (91, 225), (91, 315), (93, 97), (93, 189), (93, 278), (95, 99), (95, 224), (95, 317), (97, 101), (97, 191), (97, 276), (99, 103), (99, 223), (99, 319), (101, 105), (101, 193), (101, 274), (103, 107), (103, 222), (103, 321), (105, 109), (105, 195), (105, 272), (107, 111), (107, 221), (107, 323), (109, 113), (109, 197), (109, 270), (111, 115), (111, 220), (111, 325), (113, 117), (113, 199), (113, 268), (115, 119), (115, 218), (115, 327), (117, 121), (117, 201), (117, 266), (119, 123), (119, 219), (119, 329), (121, 125), (121, 217), (121, 264), (123, 127), (123, 227), (123, 345), (125, 129), (125, 215), (125, 262), (127, 131), (127, 228), (127, 343), (129, 133), (129, 213), (129, 260), (131, 135), (131, 229), (131, 341), (133, 137), (133, 211), (133, 258), (135, 139), (135, 230), (135, 339), (137, 141), (137, 209), (137, 256), (139, 143), (139, 231), (139, 337), (141, 145), (141, 207), (141, 254), (143, 147), (143, 232), (143, 335), (145, 149), (145, 205), (145, 252), (147, 151), (147, 233), (147, 333), (149, 203), (149, 250), (151, 226), (151, 331), (154, 155), (154, 162), (154, 186), (154, 283), (155, 156), (155, 188), (155, 285), (156, 157), (156, 190), (156, 287), (157, 158), (157, 192), (157, 289), (158, 159), (158, 194), (158, 291), (159, 160), (159, 196), (159, 293), (160, 161), (160, 198), (160, 295), (161, 169), (161, 200), (161, 297), (162, 163), (162, 202), (162, 299), (163, 164), (163, 204), (163, 301), (164, 165), (164, 206), (164, 303), (165, 166), (165, 208), (165, 305), (166, 167), (166, 210), (166, 307), (167, 168), (167, 212), (167, 309), (168, 169), (168, 214), (168, 311), (169, 216), (169, 313), (170, 171), (170, 178), (170, 234), (170, 282), (171, 172), (171, 235), (171, 284), (172, 173), (172, 236), (172, 286), (173, 174), (173, 237), (173, 288), (174, 175), (174, 238), (174, 290), (175, 176), (175, 239), (175, 292), (176, 177), (176, 240), (176, 294), (177, 185), (177, 241), (177, 296), (178, 179), (178, 242), (178, 298), (179, 180), (179, 243), (179, 300), (180, 181), (180, 244), (180, 302), (181, 182), (181, 245), (181, 304), (182, 183), (182, 246), (182, 306), (183, 184), (183, 247), (183, 308), (184, 185), (184, 248), (184, 310), (185, 249), (185, 312), (186, 187), (186, 188), (186, 202), (187, 189), (187, 203), (188, 189), (188, 190), (189, 191), (190, 191), (190, 192), (191, 193), (192, 193), (192, 194), (193, 195), (194, 195), (194, 196), (195, 197), (196, 197), (196, 198), (197, 199), (198, 199), (198, 200), (199, 201), (200, 201), (200, 216), (201, 217), (202, 203), (202, 204), (203, 205), (204, 205), (204, 206), (205, 207), (206, 207), (206, 208), (207, 209), (208, 209), (208, 210), (209, 211), (210, 211), (210, 212), (211, 213), (212, 213), (212, 214), (213, 215), (214, 215), (214, 216), (215, 217), (216, 217), (218, 219), (218, 220), (218, 240), (219, 227), (219, 241), (220, 221), (220, 239), (221, 222), (221, 238), (222, 223), (222, 237), (223, 224), (223, 236), (224, 225), (224, 235), (225, 226), (225, 234), (226, 233), (226, 242), (227, 228), (227, 249), (228, 229), (228, 248), (229, 230), (229, 247), (230, 231), (230, 246), (231, 232), (231, 245), (232, 233), (232, 244), (233, 243), (234, 235), (234, 242), (235, 236), (236, 237), (237, 238), (238, 239), (239, 240), (240, 241), (241, 249), (242, 243), (243, 244), (244, 245), (245, 246), (246, 247), (247, 248), (248, 249), (250, 251), (250, 252), (250, 280), (251, 253), (251, 281), (252, 253), (252, 254), (253, 255), (254, 255), (254, 256), (255, 257), (256, 257), (256, 258), (257, 259), (258, 259), (258, 260), (259, 261), (260, 261), (260, 262), (261, 263), (262, 263), (262, 264), (263, 265), (264, 265), (264, 266), (265, 267), (266, 267), (266, 268), (267, 269), (268, 269), (268, 270), (269, 271), (270, 271), (270, 272), (271, 273), (272, 273), (272, 274), (273, 275), (274, 275), (274, 276), (275, 277), (276, 277), (276, 278), (277, 279), (278, 279), (278, 280), (279, 281), (280, 281), (282, 283), (282, 284), (282, 298), (283, 285), (283, 299), (284, 285), (284, 286), (285, 287), (286, 287), (286, 288), (287, 289), (288, 289), (288, 290), (289, 291), (290, 291), (290, 292), (291, 293), (292, 293), (292, 294), (293, 295), (294, 295), (294, 296), (295, 297), (296, 297), (296, 312), (297, 313), (298, 299), (298, 300), (299, 301), (300, 301), (300, 302), (301, 303), (302, 303), (302, 304), (303, 305), (304, 305), (304, 306), (305, 307), (306, 307), (306, 308), (307, 309), (308, 309), (308, 310), (309, 311), (310, 311), (310, 312), (311, 313), (312, 313), (314, 315), (314, 316), (314, 330), (315, 317), (315, 331), (316, 317), (316, 318), (317, 319), (318, 319), (318, 320), (319, 321), (320, 321), (320, 322), (321, 323), (322, 323), (322, 324), (323, 325), (324, 325), (324, 326), (325, 327), (326, 327), (326, 328), (327, 329), (328, 329), (328, 344), (329, 345), (330, 331), (330, 332), (331, 333), (332, 333), (332, 334), (333, 335), (334, 335), (334, 336), (335, 337), (336, 337), (336, 338), (337, 339), (338, 339), (338, 340), (339, 341), (340, 341), (340, 342), (341, 343), (342, 343), (342, 344), (343, 345), (344, 345)])
me_circle_003.attributes.new('sharp_edge', 'BOOLEAN', 'EDGE').data.foreach_set('value', [ (min(e.vertices), max(e.vertices)) in _k for e in me_circle_003.edges])
me_circle_003.materials.append(None)
me_circle_003.materials.append(mat_black_plastic_color_001)
me_circle_003.use_remesh_preserve_volume = False
me_circle_003.use_remesh_preserve_attributes = False
me_circle_003.use_mirror_vertex_groups = False
me_circle_003.update()
me_circle_002 = bpy.data.meshes.new('Circle.002')
me_circle_002.from_pydata([(-1.625e-07, 1.0, 3.718), (-0.9511, 0.309, 3.718), (-0.5878, -0.809, 3.718), (0.5878, -0.809, 3.718), (0.9511, 0.309, 3.718), (-1.42e-07, 1.0, 3.249), (-0.9511, 0.309, 3.249), (-0.5878, -0.809, 3.249), (0.5878, -0.809, 3.249), (0.9511, 0.309, 3.249), (-1.42e-07, 1.0, 3.249), (-0.9511, 0.309, 3.249), (-0.5878, -0.809, 3.249), (0.5878, -0.809, 3.249), (0.9511, 0.309, 3.249), (-1.06e-07, 1.597e-07, 3.183), (0.2666, 1.381, 8.638), (1.218, 0.6898, 8.638), (0.8544, -0.4283, 8.638), (-0.3212, -0.4283, 8.638), (-0.6844, 0.6898, 8.638), (0.2666, 1.381, 9.107), (1.218, 0.6898, 9.107), (0.8544, -0.4283, 9.107), (-0.3212, -0.4283, 9.107), (-0.6844, 0.6898, 9.107), (0.2666, 1.381, 9.107), (1.218, 0.6898, 9.107), (0.8544, -0.4283, 9.107), (-0.3212, -0.4283, 9.107), (-0.6844, 0.6898, 9.107), (0.2666, 0.3807, 9.173), (-7.598, 3.542, 8.677), (-7.598, 3.542, 3.697), (7.791, -5.175, 8.677), (7.791, 3.542, 8.677), (7.791, -5.175, 3.697), (7.791, 3.542, 3.697), (-8.64, 4.138, 8.677), (-8.64, 4.138, 3.697), (7.791, 1.395, 3.697), (7.791, 1.395, 8.677), (7.791, -0.7947, 3.697), (7.791, -0.7947, 8.677), (-5.227, 3.542, 3.697), (-5.227, 3.542, 8.677), (-5.227, 1.395, 8.677), (-5.227, 1.395, 3.697), (-0.5134, 3.542, 3.697), (-0.5134, -5.175, 8.677), (-0.5134, 1.395, 3.697), (-0.5134, -0.7947, 3.697), (-0.5134, -5.175, 3.697), (-0.5134, 3.542, 8.677), (-0.5134, 1.395, 8.677), (-0.5134, -0.7947, 8.677), (1.729, 3.422, 4.039), (1.729, 3.422, 8.372), (4.176, 2.409, 4.039), (4.176, 2.409, 8.372), (6.048, 0.5358, 4.039), (6.048, 0.5358, 8.372), (7.062, -1.911, 4.039), (7.062, -1.911, 8.372), (7.062, -4.56, 4.039), (7.062, -4.56, 8.372), (6.048, -7.007, 4.039), (6.048, -7.007, 8.372), (4.176, -8.88, 4.039), (4.176, -8.88, 8.372), (1.729, -9.893, 4.039), (1.729, -9.893, 8.372), (-0.9201, -9.893, 4.039), (-0.9201, -9.893, 8.372), (-3.367, -8.88, 4.039), (-3.367, -8.88, 8.372), (-5.24, -7.007, 4.039), (-5.24, -7.007, 8.372), (-6.254, -4.56, 4.039), (-6.254, -4.56, 8.372), (-6.254, -1.911, 4.039), (-6.254, -1.911, 8.372), (-5.24, 0.5358, 4.039), (-5.24, 0.5358, 8.372), (-3.367, 2.409, 4.039), (-3.367, 2.409, 8.372), (-0.9201, 3.422, 4.039), (-0.9201, 3.422, 8.372), (4.63, 1.946, 5.615), (-0.9201, 3.422, 5.265), (5.163, 1.508, 5.668), (-0.9201, 3.422, 7.254), (5.601, 1.002, 5.815), (-3.367, 2.409, 5.265), (5.892, 0.6473, 6.032), (-3.367, 2.409, 7.254), (5.995, 0.5228, 6.288), (-5.24, 0.5358, 5.265), (5.892, 0.6473, 6.542), (-5.24, 0.5358, 7.254), (5.601, 1.002, 6.757), (-6.254, -1.911, 5.265), (5.163, 1.508, 6.899), (-6.254, -1.911, 7.254), (4.63, 1.946, 6.947), (-6.254, -4.56, 5.265), (4.093, 2.348, 6.895), (-6.254, -4.56, 7.254), (3.629, 2.596, 6.749), (-5.24, -7.007, 5.265), (3.319, 2.762, 6.532), (-5.24, -7.007, 7.254), (3.21, 2.82, 6.277), (-3.367, -8.88, 5.265), (3.319, 2.762, 6.022), (-3.367, -8.88, 7.254), (3.629, 2.596, 5.807), (-0.9201, -9.893, 5.265), (4.093, 2.348, 5.664), (-0.9201, -9.893, 7.254), (4.63, 5.48, 5.615), (1.729, -9.893, 5.265), (5.163, 5.48, 5.668), (1.729, -9.893, 7.254), (5.601, 5.48, 5.815), (4.176, -8.88, 5.265), (5.892, 5.48, 6.032), (4.176, -8.88, 7.254), (5.995, 5.48, 6.288), (6.048, -7.007, 5.265), (5.892, 5.48, 6.542), (6.048, -7.007, 7.254), (5.601, 5.48, 6.757), (7.062, -4.56, 5.265), (5.163, 5.48, 6.899), (7.062, -4.56, 7.254), (4.63, 5.48, 6.947), (7.062, -1.911, 5.265), (4.093, 5.48, 6.895), (7.062, -1.911, 7.254), (3.629, 5.48, 6.749), (6.048, 0.5358, 5.265), (3.319, 5.48, 6.532), (6.048, 0.5358, 7.254), (3.21, 5.48, 6.277), (4.176, 2.409, 5.265), (3.319, 5.48, 6.022), (4.176, 2.409, 7.254), (3.629, 5.48, 5.807), (1.729, 3.422, 5.265), (4.093, 5.48, 5.664), (1.729, 3.422, 7.254), (0.4042, -3.236, 4.09), (0.4042, -3.236, 8.322), (-0.8889, 3.265, 5.49), (-3.278, 2.276, 5.49), (-5.107, 0.447, 5.49), (-6.097, -1.942, 5.49), (-6.097, -4.529, 5.49), (-5.107, -6.918, 5.49), (-3.278, -8.747, 5.49), (-0.8889, -9.737, 5.49), (1.697, 3.265, 5.49), (4.087, 2.276, 5.49), (5.916, 0.447, 5.49), (6.905, -1.942, 5.49), (6.905, -4.529, 5.49), (5.916, -6.918, 5.49), (4.087, -8.747, 5.49), (1.697, -9.737, 5.49), (-0.8889, 3.265, 7.051), (-3.278, 2.276, 7.051), (-5.107, 0.447, 7.051), (-6.097, -1.942, 7.051), (-6.097, -4.529, 7.051), (-5.107, -6.918, 7.051), (-3.278, -8.747, 7.051), (-0.8889, -9.737, 7.051), (1.697, 3.265, 7.051), (4.087, 2.276, 7.051), (5.916, 0.447, 7.051), (6.905, -1.942, 7.051), (6.905, -4.529, 7.051), (5.916, -6.918, 7.051), (4.087, -8.747, 7.051), (1.697, -9.737, 7.051), (-0.7012, 2.322, 5.475), (-0.7012, 2.322, 5.303), (-2.744, 1.476, 5.475), (-2.744, 1.476, 5.303), (-4.307, -0.08767, 5.475), (-4.307, -0.08767, 5.303), (-5.153, -2.13, 5.475), (-5.153, -2.13, 5.303), (-5.153, -4.341, 5.475), (-5.153, -4.341, 5.303), (-4.307, -6.383, 5.475), (-4.307, -6.383, 5.303), (-2.744, -7.947, 5.475), (-2.744, -7.947, 5.303), (-0.7012, -8.793, 5.475), (-0.7012, -8.793, 5.303), (1.51, 2.322, 5.475), (1.51, 2.322, 5.303), (3.552, 1.476, 5.475), (3.552, 1.476, 5.303), (5.115, -0.08767, 5.475), (5.115, -0.08767, 5.303), (5.961, -2.13, 5.475), (5.961, -2.13, 5.303), (5.961, -4.341, 5.475), (5.961, -4.341, 5.303), (5.115, -6.383, 5.475), (5.115, -6.383, 5.303), (3.552, -7.947, 5.475), (3.552, -7.947, 5.303), (1.51, -8.793, 5.475), (1.51, -8.793, 5.303), (-2.704, -7.888, 7.216), (-0.6874, -8.723, 7.216), (-4.248, -6.344, 7.216), (-5.084, -4.327, 7.216), (-5.084, -2.144, 7.216), (-4.248, -0.127, 7.216), (-2.704, 1.417, 7.216), (-0.6874, 2.252, 7.216), (1.496, 2.252, 7.216), (1.496, -8.723, 7.216), (3.513, -7.888, 7.216), (5.056, -6.344, 7.216), (5.892, -4.327, 7.216), (5.892, -2.144, 7.216), (5.056, -0.127, 7.216), (3.513, 1.417, 7.216), (-0.6874, 2.252, 7.065), (-2.704, 1.417, 7.065), (-4.248, -0.127, 7.065), (-5.084, -2.144, 7.065), (-5.084, -4.327, 7.065), (-4.248, -6.344, 7.065), (-2.704, -7.888, 7.065), (-0.6874, -8.723, 7.065), (1.496, 2.252, 7.065), (3.513, 1.417, 7.065), (5.056, -0.127, 7.065), (5.892, -2.144, 7.065), (5.892, -4.327, 7.065), (5.056, -6.344, 7.065), (3.513, -7.888, 7.065), (1.496, -8.723, 7.065), (1.729, 3.422, 5.184), (1.729, 3.422, 4.154), (4.176, 2.409, 5.184), (4.176, 2.409, 4.154), (6.048, 0.5358, 5.184), (6.048, 0.5358, 4.154), (7.062, -1.911, 5.184), (7.062, -1.911, 4.154), (7.062, -4.56, 5.184), (7.062, -4.56, 4.154), (6.048, -7.007, 5.184), (6.048, -7.007, 4.154), (4.176, -8.88, 5.184), (4.176, -8.88, 4.154), (1.729, -9.893, 5.184), (1.729, -9.893, 4.154), (-0.9201, -9.893, 5.184), (-0.9201, -9.893, 4.154), (-3.367, -8.88, 5.184), (-3.367, -8.88, 4.154), (-5.24, -7.007, 5.184), (-5.24, -7.007, 4.154), (-6.254, -4.56, 5.184), (-6.254, -4.56, 4.154), (-6.254, -1.911, 5.184), (-6.254, -1.911, 4.154), (-5.24, 0.5358, 5.184), (-5.24, 0.5358, 4.154), (-3.367, 2.409, 5.184), (-3.367, 2.409, 4.154), (-0.9201, 3.422, 5.184), (-0.9201, 3.422, 4.154), (-0.8889, 3.265, 6.956), (-0.8889, 3.265, 5.569), (-3.278, 2.276, 6.956), (-3.278, 2.276, 5.569), (-5.107, 0.447, 6.956), (-5.107, 0.447, 5.569), (-6.097, -1.942, 6.956), (-6.097, -1.942, 5.569), (-6.097, -4.529, 6.956), (-6.097, -4.529, 5.569), (-5.107, -6.918, 6.956), (-5.107, -6.918, 5.569), (-3.278, -8.747, 6.956), (-3.278, -8.747, 5.569), (-0.8889, -9.737, 6.956), (-0.8889, -9.737, 5.569), (1.697, 3.265, 6.956), (1.697, 3.265, 5.569), (4.087, 2.276, 6.956), (4.087, 2.276, 5.569), (5.916, 0.447, 6.956), (5.916, 0.447, 5.569), (6.905, -1.942, 6.956), (6.905, -1.942, 5.569), (6.905, -4.529, 6.956), (6.905, -4.529, 5.569), (5.916, -6.918, 6.956), (5.916, -6.918, 5.569), (4.087, -8.747, 6.956), (4.087, -8.747, 5.569), (1.697, -9.737, 6.956), (1.697, -9.737, 5.569), (-0.9201, 3.422, 8.315), (-0.9201, 3.422, 7.318), (-3.367, 2.409, 8.315), (-3.367, 2.409, 7.318), (-5.24, 0.5358, 8.315), (-5.24, 0.5358, 7.318), (-6.254, -1.911, 8.315), (-6.254, -1.911, 7.318), (-6.254, -4.56, 8.315), (-6.254, -4.56, 7.318), (-5.24, -7.007, 8.315), (-5.24, -7.007, 7.318), (-3.367, -8.88, 8.315), (-3.367, -8.88, 7.318), (-0.9201, -9.893, 8.315), (-0.9201, -9.893, 7.318), (1.729, 3.422, 8.315), (1.729, 3.422, 7.318), (4.176, 2.409, 8.315), (4.176, 2.409, 7.318), (6.048, 0.5358, 8.315), (6.048, 0.5358, 7.318), (7.062, -1.911, 8.315), (7.062, -1.911, 7.318), (7.062, -4.56, 8.315), (7.062, -4.56, 7.318), (6.048, -7.007, 8.315), (6.048, -7.007, 7.318), (4.176, -8.88, 8.315), (4.176, -8.88, 7.318), (1.729, -9.893, 8.315), (1.729, -9.893, 7.318)], [], [(4, 0, 5, 9), (2, 3, 8, 7), (0, 1, 6, 5), (3, 4, 9, 8), (1, 2, 7, 6), (8, 9, 14, 13), (6, 7, 12, 11), (9, 5, 10, 14), (7, 8, 13, 12), (5, 6, 11, 10), (14, 10, 15), (12, 13, 15), (10, 11, 15), (13, 14, 15), (11, 12, 15), (20, 25, 21, 16), (18, 23, 24, 19), (16, 21, 22, 17), (19, 24, 25, 20), (17, 22, 23, 18), (24, 29, 30, 25), (22, 27, 28, 23), (25, 30, 26, 21), (23, 28, 29, 24), (21, 26, 27, 22), (30, 31, 26), (28, 31, 29), (26, 31, 27), (29, 31, 30), (27, 31, 28), (38, 32, 33, 39), (50, 48, 37, 40), (40, 37, 35, 41), (46, 45, 32), (44, 33, 32, 45), (42, 40, 41, 43), (51, 50, 40, 42), (52, 51, 42, 36), (36, 42, 43, 34), (55, 54, 46), (48, 44, 45, 53), (54, 53, 45, 46), (33, 44, 47), (38, 46, 32), (41, 35, 53, 54), (37, 48, 53, 35), (43, 41, 54, 55), (34, 43, 55, 49), (47, 50, 51), (47, 44, 48, 50), (39, 33, 47), (251, 253, 58, 56), (253, 255, 60, 58), (255, 257, 62, 60), (257, 259, 64, 62), (259, 261, 66, 64), (261, 263, 68, 66), (263, 265, 70, 68), (265, 267, 72, 70), (267, 269, 74, 72), (269, 271, 76, 74), (271, 273, 78, 76), (273, 275, 80, 78), (275, 277, 82, 80), (277, 279, 84, 82), (279, 281, 86, 84), (77, 75, 153, 79), (124, 92, 90, 122), (126, 94, 92, 124), (168, 169, 216, 214), (128, 96, 94, 126), (329, 327, 115, 119), (130, 98, 96, 128), (105, 109, 197, 195), (132, 100, 98, 130), (327, 325, 111, 115), (134, 102, 100, 132), (137, 141, 207, 209), (136, 104, 102, 134), (325, 323, 107, 111), (138, 106, 104, 136), (167, 168, 214, 212), (140, 108, 106, 138), (323, 321, 103, 107), (142, 110, 108, 140), (93, 97, 191, 189), (144, 112, 110, 142), (321, 319, 99, 103), (146, 114, 112, 144), (166, 167, 212, 210), (148, 116, 114, 146), (319, 317, 95, 99), (150, 118, 116, 148), (133, 137, 209, 211), (120, 88, 118, 150), (317, 315, 91, 95), (280, 89, 149, 250), (147, 143, 232, 233), (345, 329, 119, 123), (72, 74, 152, 70), (60, 62, 152, 58), (78, 80, 82, 152), (68, 70, 152, 66), (86, 56, 58, 152), (64, 66, 152, 62), (82, 84, 86, 152), (153, 59, 57, 87), (71, 153, 75, 73), (153, 71, 69, 67), (153, 83, 81, 79), (59, 153, 63, 61), (63, 153, 67, 65), (83, 153, 87, 85), (314, 87, 57, 330), (88, 120, 122, 90), (165, 166, 210, 208), (343, 345, 123, 127), (164, 165, 208, 206), (341, 343, 127, 131), (109, 113, 199, 197), (339, 341, 131, 135), (129, 133, 211, 213), (337, 339, 135, 139), (161, 160, 198, 200), (335, 337, 139, 143), (149, 89, 187, 203), (333, 335, 143, 147), (163, 164, 206, 204), (331, 333, 147, 151), (160, 159, 196, 198), (299, 301, 163, 162), (301, 303, 164, 163), (303, 305, 165, 164), (305, 307, 166, 165), (307, 309, 167, 166), (309, 311, 168, 167), (311, 313, 169, 168), (313, 297, 161, 169), (97, 101, 193, 191), (285, 283, 154, 155), (287, 285, 155, 156), (289, 287, 156, 157), (291, 289, 157, 158), (293, 291, 158, 159), (295, 293, 159, 160), (297, 295, 160, 161), (178, 170, 234, 242), (99, 95, 224, 223), (175, 176, 240, 239), (179, 178, 242, 243), (176, 177, 241, 240), (143, 139, 231, 232), (180, 179, 243, 244), (115, 111, 220, 218), (181, 180, 244, 245), (139, 135, 230, 231), (182, 181, 245, 246), (103, 99, 223, 222), (183, 182, 246, 247), (135, 131, 229, 230), (184, 183, 247, 248), (282, 170, 178, 298), (200, 198, 199, 201), (198, 196, 197, 199), (196, 194, 195, 197), (194, 192, 193, 195), (192, 190, 191, 193), (190, 188, 189, 191), (188, 186, 187, 189), (216, 200, 201, 217), (214, 216, 217, 215), (212, 214, 215, 213), (210, 212, 213, 211), (208, 210, 211, 209), (206, 208, 209, 207), (204, 206, 207, 205), (202, 204, 205, 203), (187, 186, 202, 203), (169, 161, 200, 216), (141, 145, 205, 207), (154, 162, 202, 186), (89, 93, 189, 187), (155, 154, 186, 188), (117, 121, 217, 201), (145, 149, 203, 205), (101, 105, 195, 193), (156, 155, 188, 190), (157, 156, 190, 192), (121, 125, 215, 217), (113, 117, 201, 199), (158, 157, 192, 194), (159, 158, 194, 196), (125, 129, 213, 215), (162, 163, 204, 202), (234, 225, 226, 242), (219, 218, 240, 241), (218, 220, 239, 240), (220, 221, 238, 239), (221, 222, 237, 238), (222, 223, 236, 237), (223, 224, 235, 236), (224, 225, 234, 235), (227, 219, 241, 249), (228, 227, 249, 248), (229, 228, 248, 247), (230, 229, 247, 246), (231, 230, 246, 245), (232, 231, 245, 244), (233, 232, 244, 243), (226, 233, 243, 242), (174, 175, 239, 238), (111, 107, 221, 220), (173, 174, 238, 237), (123, 119, 219, 227), (151, 147, 233, 226), (172, 173, 237, 236), (171, 172, 236, 235), (127, 123, 227, 228), (95, 91, 225, 224), (170, 171, 235, 234), (107, 103, 222, 221), (177, 185, 249, 241), (131, 127, 228, 229), (91, 151, 226, 225), (185, 184, 248, 249), (119, 115, 218, 219), (74, 76, 78, 152), (86, 281, 251, 56), (281, 280, 250, 251), (93, 89, 280, 278), (278, 280, 281, 279), (97, 93, 278, 276), (276, 278, 279, 277), (101, 97, 276, 274), (274, 276, 277, 275), (105, 101, 274, 272), (272, 274, 275, 273), (109, 105, 272, 270), (270, 272, 273, 271), (113, 109, 270, 268), (268, 270, 271, 269), (117, 113, 268, 266), (266, 268, 269, 267), (121, 117, 266, 264), (264, 266, 267, 265), (125, 121, 264, 262), (262, 264, 265, 263), (129, 125, 262, 260), (260, 262, 263, 261), (133, 129, 260, 258), (258, 260, 261, 259), (137, 133, 258, 256), (256, 258, 259, 257), (141, 137, 256, 254), (254, 256, 257, 255), (145, 141, 254, 252), (252, 254, 255, 253), (149, 145, 252, 250), (250, 252, 253, 251), (154, 283, 299, 162), (283, 282, 298, 299), (177, 176, 294, 296), (296, 294, 295, 297), (176, 175, 292, 294), (294, 292, 293, 295), (175, 174, 290, 292), (292, 290, 291, 293), (174, 173, 288, 290), (290, 288, 289, 291), (173, 172, 286, 288), (288, 286, 287, 289), (172, 171, 284, 286), (286, 284, 285, 287), (171, 170, 282, 284), (284, 282, 283, 285), (185, 177, 296, 312), (312, 296, 297, 313), (184, 185, 312, 310), (310, 312, 313, 311), (183, 184, 310, 308), (308, 310, 311, 309), (182, 183, 308, 306), (306, 308, 309, 307), (181, 182, 306, 304), (304, 306, 307, 305), (180, 181, 304, 302), (302, 304, 305, 303), (179, 180, 302, 300), (300, 302, 303, 301), (178, 179, 300, 298), (298, 300, 301, 299), (57, 59, 332, 330), (330, 332, 333, 331), (59, 61, 334, 332), (332, 334, 335, 333), (61, 63, 336, 334), (334, 336, 337, 335), (63, 65, 338, 336), (336, 338, 339, 337), (65, 67, 340, 338), (338, 340, 341, 339), (67, 69, 342, 340), (340, 342, 343, 341), (69, 71, 344, 342), (342, 344, 345, 343), (91, 315, 331, 151), (315, 314, 330, 331), (71, 73, 328, 344), (344, 328, 329, 345), (85, 87, 314, 316), (316, 314, 315, 317), (83, 85, 316, 318), (318, 316, 317, 319), (81, 83, 318, 320), (320, 318, 319, 321), (79, 81, 320, 322), (322, 320, 321, 323), (77, 79, 322, 324), (324, 322, 323, 325), (75, 77, 324, 326), (326, 324, 325, 327), (73, 75, 326, 328), (328, 326, 327, 329)])
me_circle_002.polygons.foreach_set('use_smooth', [0, 0, 0, 0, 0, 0, 0, 0, 0, 0, 0, 0, 0, 0, 0, 0, 0, 0, 0, 0, 0, 0, 0, 0, 0, 0, 0, 0, 0, 0, 0, 0, 0, 0, 0, 0, 0, 0, 0, 0, 0, 0, 0, 0, 0, 0, 0, 0, 0, 0, 0, 1, 1, 1, 1, 1, 1, 1, 1, 1, 1, 1, 1, 1, 1, 1, 1, 1, 1, 1, 1, 1, 1, 1, 1, 1, 1, 1, 1, 1, 1, 1, 1, 1, 1, 1, 1, 1, 1, 1, 1, 1, 1, 1, 1, 1, 1, 1, 1, 1, 1, 1, 1, 1, 1, 1, 1, 1, 1, 1, 1, 1, 1, 1, 1, 1, 1, 1, 1, 1, 1, 1, 1, 1, 1, 1, 1, 1, 1, 1, 1, 1, 1, 1, 1, 1, 1, 1, 1, 1, 1, 1, 1, 1, 1, 1, 1, 1, 1, 1, 1, 1, 1, 1, 1, 1, 1, 1, 1, 1, 1, 1, 1, 1, 1, 1, 1, 1, 1, 1, 1, 1, 1, 1, 1, 1, 1, 1, 1, 1, 1, 1, 1, 1, 1, 1, 1, 1, 1, 1, 1, 1, 1, 1, 1, 1, 1, 1, 1, 1, 1, 1, 1, 1, 1, 1, 1, 1, 1, 1, 1, 1, 1, 1, 1, 1, 1, 1, 1, 1, 1, 1, 1, 1, 1, 1, 1, 1, 1, 1, 1, 1, 1, 1, 1, 1, 1, 1, 1, 1, 1, 1, 1, 1, 1, 1, 1, 1, 1, 1, 1, 1, 1, 1, 1, 1, 1, 1, 1, 1, 1, 1, 1, 1, 1, 1, 1, 1, 1, 1, 1, 1, 1, 1, 1, 1, 1, 1, 1, 1, 1, 1, 1, 1, 1, 1, 1, 1, 1, 1, 1, 1, 1, 1, 1, 1, 1, 1, 1, 1, 1, 1, 1, 1, 1, 1, 1, 1, 1, 1, 1, 1, 1, 1, 1, 1, 1, 1, 1, 1, 1, 1, 1])
me_circle_002.polygons.foreach_set('material_index', [0, 0, 0, 0, 0, 0, 0, 0, 0, 0, 0, 0, 0, 0, 0, 0, 0, 0, 0, 0, 0, 0, 0, 0, 0, 0, 0, 0, 0, 0, 1, 0, 0, 0, 0, 0, 0, 0, 0, 0, 0, 0, 0, 0, 0, 0, 0, 0, 0, 0, 0, 0, 0, 0, 0, 0, 0, 0, 0, 0, 0, 0, 0, 0, 0, 0, 0, 0, 0, 0, 0, 0, 0, 0, 0, 0, 0, 0, 0, 0, 0, 0, 0, 0, 0, 0, 0, 0, 0, 0, 0, 0, 0, 0, 0, 0, 0, 0, 0, 0, 0, 0, 0, 0, 0, 0, 0, 0, 0, 0, 0, 0, 0, 0, 0, 0, 0, 0, 0, 0, 0, 0, 0, 0, 0, 0, 0, 0, 0, 0, 0, 0, 0, 0, 0, 0, 0, 0, 0, 0, 0, 0, 0, 0, 0, 0, 0, 0, 0, 0, 0, 0, 0, 0, 0, 0, 0, 0, 0, 0, 0, 0, 0, 0, 0, 0, 0, 0, 0, 0, 0, 0, 0, 0, 0, 0, 0, 0, 0, 0, 0, 0, 0, 0, 0, 0, 0, 0, 0, 0, 0, 0, 0, 0, 0, 0, 0, 0, 0, 0, 0, 0, 0, 0, 0, 0, 0, 0, 0, 0, 0, 0, 0, 0, 0, 0, 0, 0, 0, 0, 0, 0, 0, 0, 0, 0, 0, 0, 0, 0, 0, 0, 0, 0, 0, 0, 0, 0, 0, 0, 0, 0, 0, 0, 0, 0, 0, 0, 0, 0, 0, 0, 0, 0, 0, 0, 0, 0, 0, 0, 0, 0, 0, 0, 0, 0, 0, 0, 0, 0, 0, 0, 0, 0, 0, 0, 0, 0, 0, 0, 0, 0, 0, 0, 0, 0, 0, 0, 0, 0, 0, 0, 0, 0, 0, 0, 0, 0, 0, 0, 0, 0, 0, 0, 0, 0, 0, 0, 0, 0, 0, 0, 0, 0, 0, 0, 0, 0, 0, 0, 0, 0, 0])
_k = set([(56, 58), (56, 86), (56, 251), (57, 59), (57, 87), (57, 330), (58, 60), (58, 152), (58, 253), (59, 61), (59, 153), (59, 332), (60, 62), (60, 255), (61, 63), (61, 334), (62, 64), (62, 152), (62, 257), (63, 65), (63, 153), (63, 336), (64, 66), (64, 259), (65, 67), (65, 338), (66, 68), (66, 152), (66, 261), (67, 69), (67, 153), (67, 340), (68, 70), (68, 263), (69, 71), (69, 342), (70, 72), (70, 152), (70, 265), (71, 73), (71, 153), (71, 344), (72, 74), (72, 267), (73, 75), (73, 328), (74, 76), (74, 152), (74, 269), (75, 77), (75, 153), (75, 326), (76, 78), (76, 271), (77, 79), (77, 324), (78, 80), (78, 152), (78, 273), (79, 81), (79, 153), (79, 322), (80, 82), (80, 275), (81, 83), (81, 320), (82, 84), (82, 152), (82, 277), (83, 85), (83, 153), (83, 318), (84, 86), (84, 279), (85, 87), (85, 316), (86, 152), (86, 281), (87, 153), (87, 314), (89, 93), (89, 149), (89, 187), (89, 280), (91, 95), (91, 151), (91, 225), (91, 315), (93, 97), (93, 189), (93, 278), (95, 99), (95, 224), (95, 317), (97, 101), (97, 191), (97, 276), (99, 103), (99, 223), (99, 319), (101, 105), (101, 193), (101, 274), (103, 107), (103, 222), (103, 321), (105, 109), (105, 195), (105, 272), (107, 111), (107, 221), (107, 323), (109, 113), (109, 197), (109, 270), (111, 115), (111, 220), (111, 325), (113, 117), (113, 199), (113, 268), (115, 119), (115, 218), (115, 327), (117, 121), (117, 201), (117, 266), (119, 123), (119, 219), (119, 329), (121, 125), (121, 217), (121, 264), (123, 127), (123, 227), (123, 345), (125, 129), (125, 215), (125, 262), (127, 131), (127, 228), (127, 343), (129, 133), (129, 213), (129, 260), (131, 135), (131, 229), (131, 341), (133, 137), (133, 211), (133, 258), (135, 139), (135, 230), (135, 339), (137, 141), (137, 209), (137, 256), (139, 143), (139, 231), (139, 337), (141, 145), (141, 207), (141, 254), (143, 147), (143, 232), (143, 335), (145, 149), (145, 205), (145, 252), (147, 151), (147, 233), (147, 333), (149, 203), (149, 250), (151, 226), (151, 331), (154, 155), (154, 162), (154, 186), (154, 283), (155, 156), (155, 188), (155, 285), (156, 157), (156, 190), (156, 287), (157, 158), (157, 192), (157, 289), (158, 159), (158, 194), (158, 291), (159, 160), (159, 196), (159, 293), (160, 161), (160, 198), (160, 295), (161, 169), (161, 200), (161, 297), (162, 163), (162, 202), (162, 299), (163, 164), (163, 204), (163, 301), (164, 165), (164, 206), (164, 303), (165, 166), (165, 208), (165, 305), (166, 167), (166, 210), (166, 307), (167, 168), (167, 212), (167, 309), (168, 169), (168, 214), (168, 311), (169, 216), (169, 313), (170, 171), (170, 178), (170, 234), (170, 282), (171, 172), (171, 235), (171, 284), (172, 173), (172, 236), (172, 286), (173, 174), (173, 237), (173, 288), (174, 175), (174, 238), (174, 290), (175, 176), (175, 239), (175, 292), (176, 177), (176, 240), (176, 294), (177, 185), (177, 241), (177, 296), (178, 179), (178, 242), (178, 298), (179, 180), (179, 243), (179, 300), (180, 181), (180, 244), (180, 302), (181, 182), (181, 245), (181, 304), (182, 183), (182, 246), (182, 306), (183, 184), (183, 247), (183, 308), (184, 185), (184, 248), (184, 310), (185, 249), (185, 312), (186, 187), (186, 188), (186, 202), (187, 189), (187, 203), (188, 189), (188, 190), (189, 191), (190, 191), (190, 192), (191, 193), (192, 193), (192, 194), (193, 195), (194, 195), (194, 196), (195, 197), (196, 197), (196, 198), (197, 199), (198, 199), (198, 200), (199, 201), (200, 201), (200, 216), (201, 217), (202, 203), (202, 204), (203, 205), (204, 205), (204, 206), (205, 207), (206, 207), (206, 208), (207, 209), (208, 209), (208, 210), (209, 211), (210, 211), (210, 212), (211, 213), (212, 213), (212, 214), (213, 215), (214, 215), (214, 216), (215, 217), (216, 217), (218, 219), (218, 220), (218, 240), (219, 227), (219, 241), (220, 221), (220, 239), (221, 222), (221, 238), (222, 223), (222, 237), (223, 224), (223, 236), (224, 225), (224, 235), (225, 226), (225, 234), (226, 233), (226, 242), (227, 228), (227, 249), (228, 229), (228, 248), (229, 230), (229, 247), (230, 231), (230, 246), (231, 232), (231, 245), (232, 233), (232, 244), (233, 243), (234, 235), (234, 242), (235, 236), (236, 237), (237, 238), (238, 239), (239, 240), (240, 241), (241, 249), (242, 243), (243, 244), (244, 245), (245, 246), (246, 247), (247, 248), (248, 249), (250, 251), (250, 252), (250, 280), (251, 253), (251, 281), (252, 253), (252, 254), (253, 255), (254, 255), (254, 256), (255, 257), (256, 257), (256, 258), (257, 259), (258, 259), (258, 260), (259, 261), (260, 261), (260, 262), (261, 263), (262, 263), (262, 264), (263, 265), (264, 265), (264, 266), (265, 267), (266, 267), (266, 268), (267, 269), (268, 269), (268, 270), (269, 271), (270, 271), (270, 272), (271, 273), (272, 273), (272, 274), (273, 275), (274, 275), (274, 276), (275, 277), (276, 277), (276, 278), (277, 279), (278, 279), (278, 280), (279, 281), (280, 281), (282, 283), (282, 284), (282, 298), (283, 285), (283, 299), (284, 285), (284, 286), (285, 287), (286, 287), (286, 288), (287, 289), (288, 289), (288, 290), (289, 291), (290, 291), (290, 292), (291, 293), (292, 293), (292, 294), (293, 295), (294, 295), (294, 296), (295, 297), (296, 297), (296, 312), (297, 313), (298, 299), (298, 300), (299, 301), (300, 301), (300, 302), (301, 303), (302, 303), (302, 304), (303, 305), (304, 305), (304, 306), (305, 307), (306, 307), (306, 308), (307, 309), (308, 309), (308, 310), (309, 311), (310, 311), (310, 312), (311, 313), (312, 313), (314, 315), (314, 316), (314, 330), (315, 317), (315, 331), (316, 317), (316, 318), (317, 319), (318, 319), (318, 320), (319, 321), (320, 321), (320, 322), (321, 323), (322, 323), (322, 324), (323, 325), (324, 325), (324, 326), (325, 327), (326, 327), (326, 328), (327, 329), (328, 329), (328, 344), (329, 345), (330, 331), (330, 332), (331, 333), (332, 333), (332, 334), (333, 335), (334, 335), (334, 336), (335, 337), (336, 337), (336, 338), (337, 339), (338, 339), (338, 340), (339, 341), (340, 341), (340, 342), (341, 343), (342, 343), (342, 344), (343, 345), (344, 345)])
me_circle_002.attributes.new('sharp_edge', 'BOOLEAN', 'EDGE').data.foreach_set('value', [ (min(e.vertices), max(e.vertices)) in _k for e in me_circle_002.edges])
me_circle_002.materials.append(None)
me_circle_002.materials.append(mat_black_plastic_color)
me_circle_002.use_remesh_preserve_volume = False
me_circle_002.use_remesh_preserve_attributes = False
me_circle_002.use_mirror_vertex_groups = False
me_circle_002.update()
me_circle_001 = bpy.data.meshes.new('Circle.001')
me_circle_001.from_pydata([(-1.201e-07, 0.04578, -4.407e-06), (-0.007731, 0.04502, -4.407e-06), (-0.01516, 0.04276, -4.407e-06), (-0.02202, 0.0391, -4.407e-06), (-0.02802, 0.03417, -4.407e-06), (-0.03295, 0.02817, -4.407e-06), (-0.03661, 0.02132, -4.407e-06), (-0.03887, 0.01389, -4.407e-06), (-0.03963, 0.006155, -4.407e-06), (-0.03887, -0.001576, -4.407e-06), (-0.03661, -0.00901, -4.407e-06), (-0.03295, -0.01586, -4.407e-06), (-0.02802, -0.02187, -4.407e-06), (-0.02202, -0.02679, -4.407e-06), (-0.01516, -0.03046, -4.407e-06), (-0.007731, -0.03271, -4.407e-06), (-1.071e-07, -0.03347, -4.407e-06), (0.007731, -0.03271, -4.407e-06), (0.01516, -0.03046, -4.407e-06), (0.02202, -0.02679, -4.407e-06), (0.02802, -0.02187, -4.407e-06), (0.03295, -0.01586, -4.407e-06), (0.03661, -0.00901, -4.407e-06), (0.03886, -0.001576, -4.407e-06), (0.03963, 0.006155, -4.407e-06), (0.03886, 0.01389, -4.407e-06), (0.03661, 0.02132, -4.407e-06), (0.03295, 0.02817, -4.407e-06), (0.02802, 0.03417, -4.407e-06), (0.02202, 0.0391, -4.407e-06), (0.01516, 0.04276, -4.407e-06), (0.007731, 0.04502, -4.407e-06), (-1.192e-07, 0.04578, -0.0189), (-0.007731, 0.04502, -0.0189), (-0.01516, 0.04276, -0.0189), (-0.02202, 0.0391, -0.0189), (-0.02802, 0.03417, -0.0189), (-0.03295, 0.02817, -0.0189), (-0.03661, 0.02132, -0.0189), (-0.03887, 0.01389, -0.0189), (-0.03963, 0.006155, -0.0189), (-0.03887, -0.001576, -0.0189), (-0.03661, -0.00901, -0.0189), (-0.03295, -0.01586, -0.0189), (-0.02802, -0.02187, -0.0189), (-0.02202, -0.02679, -0.0189), (-0.01516, -0.03046, -0.0189), (-0.007731, -0.03271, -0.0189), (-1.063e-07, -0.03347, -0.0189), (0.007731, -0.03271, -0.0189), (0.01516, -0.03046, -0.0189), (0.02202, -0.02679, -0.0189), (0.02802, -0.02187, -0.0189), (0.03295, -0.01586, -0.0189), (0.03661, -0.00901, -0.0189), (0.03886, -0.001576, -0.0189), (0.03963, 0.006155, -0.0189), (0.03886, 0.01389, -0.0189), (0.03661, 0.02132, -0.0189), (0.03295, 0.02817, -0.0189), (0.02802, 0.03417, -0.0189), (0.02202, 0.0391, -0.0189), (0.01516, 0.04276, -0.0189), (0.007731, 0.04502, -0.0189), (6.09, -0.1336, -0.0002675), (-0.1695, -0.1336, -0.000268), (6.09, 0.1468, -0.0002675), (-0.1695, 0.1468, -0.000268), (6.09, -0.1336, 0.07868), (-0.1695, -0.1336, 0.07868), (6.09, 0.1468, 0.07868), (-0.1695, 0.1468, 0.07868), (3.737, -0.1228, 0.05041), (3.314, -0.1228, 0.05041), (3.737, 0.1361, 0.05041), (3.314, 0.1361, 0.05041), (3.737, -0.1228, 5.698), (3.314, -0.1228, 5.698), (3.737, 0.1361, 5.698), (3.314, 0.1361, 5.698), (6.088, -0.1245, 0.07992), (5.814, -0.1245, 0.07992), (6.088, 0.1344, 0.07992), (5.814, 0.1344, 0.07992), (6.088, -0.1245, 5.728), (5.814, -0.1245, 5.728), (6.088, 0.1344, 5.728), (5.814, 0.1344, 5.728), (6.088, 0.1344, 0.07992), (6.088, -0.1245, 0.07992), (5.814, -0.1245, 0.07992), (5.814, 0.1344, 0.07992), (-0.3844, -0.1228, 0.1586), (-0.3844, 0.1361, 0.1586), (0.3075, 0.1361, 0.1586), (0.3075, -0.1228, 0.1586), (0.3075, -0.1228, 0.1249), (-0.3844, -0.1228, 0.1249), (-0.3844, 0.1361, 0.1249), (0.3075, 0.1361, 0.1249), (-0.09432, -0.1228, 0.1586), (-0.09432, 0.1361, 0.1586), (-0.09432, -0.1228, 0.1249), (-0.09432, 0.1361, 0.1249), (0.07857, 0.1361, 0.1586), (0.07857, 0.1361, 0.1249), (0.07857, -0.1228, 0.1586), (0.07857, -0.1228, 0.1249), (0.07857, -0.1228, 0.1249), (-0.09432, -0.1228, 0.1249), (-0.09432, 0.1361, 0.1249), (0.07857, 0.1361, 0.1249), (0.07857, -0.1228, 0.07887), (-0.09432, -0.1228, 0.07887), (-0.09432, 0.1361, 0.07887), (0.07857, 0.1361, 0.07887), (-0.07546, 0.6352, -0.6746), (0.3625, 0.5564, -0.6756), (0.723, 0.2954, -0.6812), (0.9344, -0.09613, -0.6901), (0.955, -0.5406, -0.7007), (0.7807, -0.9499, -0.7108), (0.4459, -1.243, -0.7185), (0.0171, -1.362, -0.7222), (-0.4209, -1.283, -0.7211), (-0.7813, -1.022, -0.7156), (-0.9928, -0.6307, -0.7067), (-1.013, -0.1862, -0.6961), (-0.839, 0.2231, -0.686), (-0.5043, 0.5163, -0.6783), (-0.08313, 0.006322, -0.0173), (-0.06005, -0.02264, -0.0173), (-0.0518, -0.05875, -0.0173), (-0.01476, -0.05876, -0.0173), (0.01862, -0.07482, -0.0173), (0.04172, -0.04587, -0.0173), (0.07508, -0.02979, -0.0173), (0.06686, 0.006322, -0.0173), (0.07508, 0.04243, -0.0173), (0.04172, 0.05852, -0.0173), (0.01862, 0.08746, -0.0173), (-0.01476, 0.07141, -0.0173), (-0.0518, 0.07139, -0.0173), (-0.06005, 0.03529, -0.0173), (-0.08313, 0.006322, -0.06622), (-0.06005, -0.02264, -0.06622), (-0.0518, -0.05875, -0.06622), (-0.01476, -0.05876, -0.06622), (0.01862, -0.07482, -0.06622), (0.04172, -0.04587, -0.06622), (0.07508, -0.02979, -0.06622), (0.06686, 0.006322, -0.06622), (0.07508, 0.04243, -0.06622), (0.04172, 0.05852, -0.06622), (0.01862, 0.08746, -0.06622), (-0.01476, 0.07141, -0.06622), (-0.0518, 0.07139, -0.06622), (-0.06005, 0.03529, -0.06622), (-0.06005, -0.02264, -0.06622), (-0.08313, 0.006322, -0.06622), (-0.0518, -0.05875, -0.06622), (-0.01476, -0.05876, -0.06622), (0.01862, -0.07482, -0.06622), (0.04172, -0.04587, -0.06622), (0.07508, -0.02979, -0.06622), (0.06686, 0.006322, -0.06622), (0.07508, 0.04243, -0.06622), (0.04172, 0.05852, -0.06622), (0.01862, 0.08746, -0.06622), (-0.01476, 0.07141, -0.06622), (-0.0518, 0.07139, -0.06622), (-0.06005, 0.03529, -0.06622), (9.621e-05, 0.006322, -0.07135), (6.185, -1.458, 0.07219), (6.085, -1.458, 0.07219), (6.185, 1.483, 0.07219), (6.085, 1.483, 0.07219), (6.185, -1.458, 0.221), (6.085, -1.458, 0.221), (6.185, 1.483, 0.221), (6.085, 1.483, 0.221)], [], [(13, 45, 46, 14), (0, 32, 33, 1), (27, 59, 60, 28), (14, 46, 47, 15), (1, 33, 34, 2), (28, 60, 61, 29), (15, 47, 48, 16), (2, 34, 35, 3), (29, 61, 62, 30), (16, 48, 49, 17), (3, 35, 36, 4), (30, 62, 63, 31), (17, 49, 50, 18), (4, 36, 37, 5), (31, 63, 32, 0), (18, 50, 51, 19), (5, 37, 38, 6), (19, 51, 52, 20), (6, 38, 39, 7), (20, 52, 53, 21), (7, 39, 40, 8), (21, 53, 54, 22), (8, 40, 41, 9), (22, 54, 55, 23), (9, 41, 42, 10), (23, 55, 56, 24), (10, 42, 43, 11), (24, 56, 57, 25), (11, 43, 44, 12), (25, 57, 58, 26), (12, 44, 45, 13), (26, 58, 59, 27), (64, 65, 67, 66), (66, 67, 71, 70), (70, 71, 69, 68), (68, 69, 65, 64), (66, 70, 68, 64), (71, 67, 65, 69), (72, 73, 75, 74), (74, 75, 79, 78), (78, 79, 77, 76), (76, 77, 73, 72), (74, 78, 76, 72), (79, 75, 73, 77), (83, 82, 88, 91), (82, 83, 87, 86), (86, 87, 85, 84), (84, 85, 81, 80), (82, 86, 84, 80), (87, 83, 81, 85), (89, 90, 91, 88), (80, 81, 90, 89), (81, 83, 91, 90), (82, 80, 89, 88), (92, 93, 98, 97), (102, 97, 98, 103), (94, 95, 96, 99), (104, 94, 99, 105), (100, 92, 97, 102), (106, 100, 102, 107), (93, 101, 103, 98), (96, 107, 105, 99), (95, 106, 107, 96), (101, 104, 105, 103), (111, 108, 112, 115), (112, 113, 114, 115), (109, 110, 114, 113), (110, 111, 115, 114), (108, 109, 113, 112), (134, 148, 149, 135), (142, 156, 157, 143), (135, 149, 150, 136), (143, 157, 144, 130), (136, 150, 151, 137), (137, 151, 152, 138), (130, 144, 145, 131), (138, 152, 153, 139), (131, 145, 146, 132), (139, 153, 154, 140), (132, 146, 147, 133), (140, 154, 155, 141), (133, 147, 148, 134), (141, 155, 156, 142), (32, 63, 140), (140, 63, 62), (62, 61, 139), (61, 60, 139), (139, 60, 59), (59, 58, 138), (34, 142, 35), (57, 56, 137), (137, 56, 55), (55, 54, 136), (54, 53, 136), (53, 52, 135), (52, 51, 135), (135, 51, 50), (50, 49, 134), (57, 138, 58), (48, 47, 133), (133, 47, 46), (46, 45, 132), (45, 44, 132), (43, 42, 131), (131, 42, 41), (41, 40, 130), (130, 40, 39), (39, 38, 143), (38, 37, 143), (143, 37, 36), (36, 35, 142), (43, 132, 44), (34, 33, 141), (141, 33, 32), (140, 62, 139), (139, 59, 138), (137, 138, 57), (137, 55, 136), (53, 135, 136), (135, 50, 134), (133, 134, 48), (133, 46, 132), (131, 132, 43), (131, 41, 130), (130, 39, 143), (143, 36, 142), (141, 142, 34), (141, 32, 140), (48, 134, 49), (157, 156, 170, 171), (166, 165, 172), (150, 149, 163, 164), (144, 157, 171, 159), (151, 150, 164, 165), (152, 151, 165, 166), (145, 144, 159, 158), (153, 152, 166, 167), (146, 145, 158, 160), (154, 153, 167, 168), (147, 146, 160, 161), (155, 154, 168, 169), (148, 147, 161, 162), (156, 155, 169, 170), (149, 148, 162, 163), (158, 159, 172), (167, 166, 172), (160, 158, 172), (168, 167, 172), (161, 160, 172), (169, 168, 172), (162, 161, 172), (170, 169, 172), (163, 162, 172), (171, 170, 172), (164, 163, 172), (159, 171, 172), (165, 164, 172), (173, 174, 176, 175), (175, 176, 180, 179), (179, 180, 178, 177), (177, 178, 174, 173), (175, 179, 177, 173), (180, 176, 174, 178)])
me_circle_001.polygons.foreach_set('use_smooth', [1, 1, 1, 1, 1, 1, 1, 1, 1, 1, 1, 1, 1, 1, 1, 1, 1, 1, 1, 1, 1, 1, 1, 1, 1, 1, 1, 1, 1, 1, 1, 1, 0, 0, 0, 0, 0, 0, 0, 0, 0, 0, 0, 0, 0, 0, 0, 0, 0, 0, 0, 0, 0, 0, 0, 0, 0, 0, 0, 0, 0, 0, 0, 0, 0, 0, 0, 0, 0, 1, 1, 1, 1, 1, 1, 1, 1, 1, 1, 1, 1, 1, 1, 1, 1, 1, 1, 1, 1, 1, 1, 1, 1, 1, 1, 1, 1, 1, 1, 1, 1, 1, 1, 1, 1, 1, 1, 1, 1, 1, 1, 1, 1, 1, 1, 1, 1, 1, 1, 1, 1, 1, 1, 1, 1, 1, 1, 1, 1, 1, 1, 1, 1, 1, 1, 1, 1, 1, 1, 1, 1, 1, 1, 1, 1, 1, 1, 1, 1, 1, 1, 1, 1, 1, 1, 1, 1, 0, 0, 0, 0, 0, 0])
me_circle_001.materials.append(mat_material)
me_circle_001.materials.append(mat_material_003)
me_circle_001.use_remesh_preserve_volume = False
me_circle_001.use_remesh_preserve_attributes = False
me_circle_001.use_mirror_vertex_groups = False
me_circle_001.update()

# ---- objects
ob_lamp = bpy.data.objects.new('Lamp', light_lamp)
ob_bord = bpy.data.objects.new('Bord', me_circle_010)
ob_washerplate = bpy.data.objects.new('WasherPlate', me_cube_003)
ob_hemi = bpy.data.objects.new('Hemi', light_hemi)
ob_camera = bpy.data.objects.new('Camera', cam_camera_001)
ob_sun = bpy.data.objects.new('Sun', light_sun)
ob_wheels__rear = bpy.data.objects.new('wheels (rear)', me_circle_003)
ob_wheels__front = bpy.data.objects.new('Wheels (front)', me_circle_002)
ob_enclosement = bpy.data.objects.new('Enclosement', me_circle_001)

# ---- transforms, parenting, visibility, modifiers, constraints
ob_lamp.location = (4.076, 1.005, 5.904)
ob_lamp.rotation_euler = (0.6503, 0.05522, 1.866)
ob_lamp.lock_rotations_4d = False
ob_lamp.empty_display_type = 'ARROWS'
ob_lamp.color = (0.0, 0.0, 0.0, 0.0)
ob_lamp.lineart.crease_threshold = 0.0
ob_bord.location = (4.959, 0.02196, 2.103)
ob_bord.rotation_euler = (0.0, 1.571, 0.0)
ob_bord.scale = (1.0, -1.0, -1.0)
ob_bord.lineart.crease_threshold = 0.0
ob_washerplate.location = (2.11, -0.1941, -1.555)
ob_washerplate.scale = (2.845, 0.08049, 0.05314)
ob_washerplate.lineart.crease_threshold = 0.0
ob_hemi.location = (22.37, 25.08, 10.81)
ob_hemi.rotation_euler = (-2.812, -1.977, 6.782)
ob_hemi.lineart.crease_threshold = 0.0
ob_camera.location = (-9.018, 20.06, 2.806)
ob_camera.rotation_euler = (1.438, 4.599e-07, -2.58)
ob_camera.scale = (1.0, 1.0, 1.0)
ob_camera.lineart.crease_threshold = 0.0
ob_sun.location = (10.96, 21.91, 3.888)
ob_sun.rotation_euler = (-6.283, 1.31, -0.6187)
ob_sun.hide_viewport = True
ob_sun.lineart.crease_threshold = 0.0
ob_wheels__rear.location = (4.664, 1.175, -4.233)
ob_wheels__rear.rotation_euler = (1.571, 0.0, -1.571)
ob_wheels__rear.scale = (-0.02719, 0.02719, -0.02719)
ob_wheels__rear.lineart.crease_threshold = 0.0
_vg = ob_wheels__rear.vertex_groups.new(name='Group')
ob_wheels__front.location = (4.994, -1.157, -4.233)
ob_wheels__front.rotation_euler = (1.571, 0.0, 1.571)
ob_wheels__front.scale = (-0.02719, 0.02719, -0.02719)
ob_wheels__front.lineart.crease_threshold = 0.0
_vg = ob_wheels__front.vertex_groups.new(name='Group')
ob_enclosement.location = (4.959, 0.02196, 2.103)
ob_enclosement.rotation_euler = (0.0, 1.571, 0.0)
ob_enclosement.scale = (1.0, -1.0, -1.0)
ob_enclosement.lineart.crease_threshold = 0.0

# ---- collection membership
col_collection_1.objects.link(ob_lamp)
col_collection_3.objects.link(ob_bord)
col_collection_3.objects.link(ob_washerplate)
col_collection_3.objects.link(ob_hemi)
col_collection_3.objects.link(ob_camera)
col_collection_3.objects.link(ob_sun)
col_collection_3.objects.link(ob_wheels__rear)
col_collection_3.objects.link(ob_wheels__front)
col_collection_3.objects.link(ob_enclosement)

# ---- scene / render settings (as saved in the file)
scene.camera = ob_camera
scene.frame_start = 1; scene.frame_end = 250; scene.frame_set(1)
scene.render.engine = 'CYCLES'
scene.render.resolution_percentage = 50
scene.render.dither_intensity = 0.0
scene.cycles.use_denoising = False
scene.cycles.samples = 128
scene.cycles.sampling_pattern = 'TABULATED_SOBOL'
scene.cycles.use_adaptive_sampling = False
scene.cycles.use_light_tree = False
scene.cycles.blur_glossy = 0.0
scene.cycles.sample_clamp_indirect = 0.0
scene.view_settings.view_transform = 'Standard'
bpy.context.view_layer.update()

